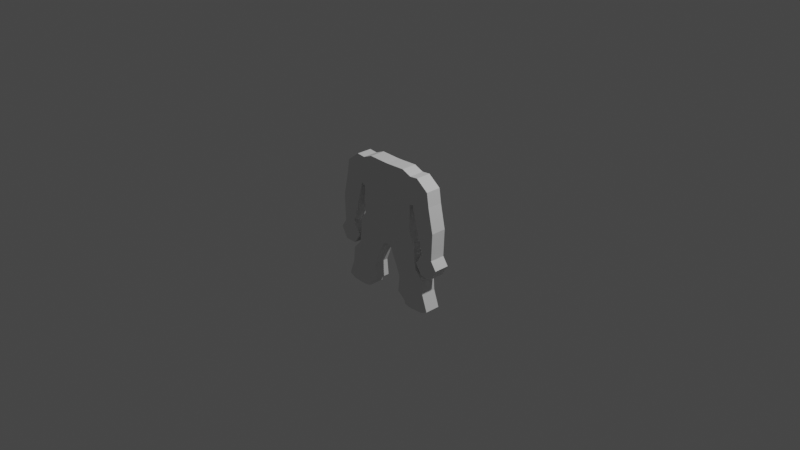 # Source: dwarf-5-1.blend  (saved by Blender 2.91.10; exported with 4.5.12 LTS)
import bpy
from mathutils import Matrix  # noqa: F401  (used for matrix-valued properties, if any)

bpy.ops.wm.read_factory_settings(use_empty=True)
scene = bpy.context.scene
scene.name = 'Scene'

# ---- collections
col_collection = bpy.data.collections.new('Collection'); scene.collection.children.link(col_collection)

# ---- world
world_world = bpy.data.worlds.new('World'); scene.world = world_world
world_world.use_nodes = True; world_world.node_tree.nodes.clear()
_N = world_world.node_tree.nodes; _L = world_world.node_tree.links
n0 = _N.new('ShaderNodeOutputWorld'); n0.name = 'World Output'; n0.location = (300, 300)
n1 = _N.new('ShaderNodeBackground'); n1.name = 'Background'; n1.location = (10, 300)
n1.inputs[0].default_value = (0.05088, 0.05088, 0.05088, 1.0)
_L.new(n1.outputs[0], n0.inputs[0])
n0.is_active_output = True
world_world.color = (0.05088, 0.05088, 0.05088)
world_world.use_sun_shadow = False
world_world.sun_shadow_jitter_overblur = 0.0

# ---- cameras
cam_camera = bpy.data.cameras.new('Camera')
cam_camera.clip_end = 100.0
cam_camera.ortho_scale = 7.314

# ---- lights
light_light = bpy.data.lights.new('Light', 'POINT')
light_light.transmission_factor = 0.0
light_light.energy = 1000.0
light_light.shadow_soft_size = 0.1
light_light.shadow_maximum_resolution = 0.006
light_light.use_absolute_resolution = True

# ---- meshes
me_plane_001 = bpy.data.meshes.new('Plane.001')
me_plane_001.from_pydata([(-0.3248, 0.01281, 9.181e-08), (-0.2273, 0.6685, -3.005e-08), (-0.3327, 0.6255, -3.395e-08), (-0.3288, 0.3191, 2.893e-08), (0.0, -0.2174, 7.094e-08), (0.0, 0.6606, -3.077e-08), (-0.1624, -0.1072, 8.093e-08), (0.001319, 0.3864, 3.503e-08), (-0.1637, 0.3528, 3.198e-08), (-0.4254, 0.6346, -1.909e-08), (-0.369, 0.3383, 1.663e-08), (-0.564, 0.53, -2.857e-08), (-0.5868, 0.3779, 2.022e-08), (-0.4397, 0.05826, -8.755e-09), (-0.6433, 0.1148, -3.627e-09), (-0.5047, -0.1539, -2.798e-08), (-0.632, -0.1822, -3.055e-08), (-0.4199, -0.2812, -3.952e-08), (-0.6942, -0.2727, -3.875e-08), (-0.4965, -0.3949, -4.983e-08), (-0.6233, -0.3909, -4.947e-08), (-0.3268, 0.166, 6.037e-08), (-0.2436, -0.0472, 8.637e-08), (-0.1136, 0.6645, -3.041e-08), (-0.28, 0.647, -3.2e-08), (-0.06745, -0.2576, 6.73e-08), (-0.3307, 0.4723, -2.51e-09), (0.0006596, 0.5235, 2.129e-09), (0.0006596, 0.07959, 5.254e-08), (-0.1955, 0.5106, 9.63e-10), (-0.1631, 0.1228, 5.645e-08), (-0.2462, 0.336, 3.045e-08), (-0.0812, 0.3696, 3.35e-08), (-0.3972, 0.4864, -1.228e-09), (-0.3791, 0.63, -2.652e-08), (-0.3489, 0.3287, 2.278e-08), (-0.5754, 0.4539, -4.177e-09), (-0.4947, 0.5823, -2.383e-08), (-0.4779, 0.3581, 1.842e-08), (-0.5415, 0.08655, -6.191e-09), (-0.615, 0.2464, 8.296e-09), (-0.4043, 0.1983, 3.937e-09), (-0.5684, -0.168, -2.927e-08), (-0.6377, -0.03367, -1.709e-08), (-0.4722, -0.04781, -1.837e-08), (-0.5571, -0.2769, -3.914e-08), (-0.6631, -0.2274, -3.465e-08), (-0.4623, -0.2175, -3.375e-08), (-0.5599, -0.3929, -4.965e-08), (-0.6588, -0.3318, -4.411e-08), (-0.4582, -0.338, -4.468e-08), (-0.5585, -0.3349, -4.439e-08), (-0.5627, -0.2225, -3.42e-08), (-0.5549, -0.04074, -1.773e-08), (-0.5097, 0.2223, 6.116e-09), (-0.4863, 0.4702, -2.703e-09), (-0.364, 0.4794, -1.869e-09), (-0.0812, 0.1012, 5.45e-08), (-0.2449, 0.1444, 5.841e-08), (-0.09742, 0.5171, 1.546e-09), (-0.2631, 0.4915, -7.737e-10), (-0.3925, -0.213, 7.134e-08), (-0.219, -0.3412, 5.972e-08), (-0.3058, -0.2771, 6.553e-08), (-0.1323, -0.4053, 5.391e-08), (-0.5027, -0.4525, 4.963e-08), (-0.2766, -0.6196, 3.448e-08), (-0.3897, -0.5361, 4.205e-08), (-0.1635, -0.7032, 2.69e-08), (-0.5763, -0.7856, 1.943e-08), (-0.3491, -0.831, 1.532e-08), (-0.4421, -0.826, 1.577e-08), (-0.262, -0.8124, 1.7e-08), (-0.3258, 0.08939, 7.609e-08), (-0.203, -0.0772, 8.365e-08), (-0.1704, 0.6665, -3.023e-08), (-0.3063, 0.6362, -3.298e-08), (-0.03864, -0.2326, 6.957e-08), (-0.3297, 0.3957, 1.321e-08), (0.0003298, 0.592, -1.432e-08), (0.0009894, 0.233, 4.378e-08), (-0.2114, 0.5896, -1.454e-08), (-0.1634, 0.2378, 4.422e-08), (-0.2875, 0.3275, 2.969e-08), (-0.1225, 0.3612, 3.274e-08), (-0.3831, 0.4124, 7.7e-09), (-0.4023, 0.6323, -2.28e-08), (-0.3388, 0.3239, 2.585e-08), (-0.5811, 0.4159, 8.021e-09), (-0.5294, 0.5561, -2.62e-08), (-0.4234, 0.3482, 1.753e-08), (-0.4906, 0.0724, -7.473e-09), (-0.6292, 0.1806, 2.334e-09), (-0.3866, 0.2683, 1.028e-08), (-0.5366, -0.161, -2.863e-08), (-0.6348, -0.1079, -2.382e-08), (-0.4559, 0.005224, -1.356e-08), (-0.4885, -0.279, -3.933e-08), (-0.6787, -0.2501, -3.67e-08), (-0.4835, -0.1857, -3.087e-08), (-0.5282, -0.3939, -4.974e-08), (-0.6411, -0.3614, -4.679e-08), (-0.439, -0.3096, -4.21e-08), (-0.3278, 0.2426, 4.465e-08), (-0.2842, -0.0172, 8.909e-08), (-0.05682, 0.6625, -3.059e-08), (-0.2536, 0.6577, -3.103e-08), (-0.1218, -0.1372, 7.821e-08), (-0.3317, 0.5489, -1.823e-08), (0.0009894, 0.4549, 1.858e-08), (0.0003298, -0.07381, 6.13e-08), (-0.1796, 0.4317, 1.647e-08), (-0.1627, 0.007791, 6.869e-08), (-0.205, 0.3444, 3.122e-08), (-0.03994, 0.378, 3.426e-08), (-0.4113, 0.5605, -1.016e-08), (-0.3559, 0.6278, -3.023e-08), (-0.3589, 0.3335, 1.97e-08), (-0.5697, 0.4919, -1.637e-08), (-0.4601, 0.6084, -2.146e-08), (-0.5323, 0.368, 1.932e-08), (-0.5924, 0.1007, -4.909e-09), (-0.6009, 0.3121, 1.426e-08), (-0.422, 0.1283, -2.409e-09), (-0.6002, -0.1751, -2.991e-08), (-0.6405, 0.04058, -1.036e-08), (-0.4885, -0.1008, -2.318e-08), (-0.6257, -0.2748, -3.895e-08), (-0.6476, -0.2048, -3.26e-08), (-0.4411, -0.2493, -3.664e-08), (-0.5916, -0.3919, -4.956e-08), (-0.6765, -0.3022, -4.143e-08), (-0.4773, -0.3664, -4.725e-08), (-0.5592, -0.3639, -4.702e-08), (-0.5578, -0.3059, -4.177e-08), (-0.5083, -0.3365, -4.454e-08), (-0.6086, -0.3334, -4.425e-08), (-0.5599, -0.2497, -3.667e-08), (-0.5655, -0.1953, -3.173e-08), (-0.5125, -0.22, -3.398e-08), (-0.6129, -0.2249, -3.443e-08), (-0.5617, -0.1044, -2.35e-08), (-0.5482, 0.0229, -1.196e-08), (-0.5136, -0.04428, -1.805e-08), (-0.5963, -0.0372, -1.741e-08), (-0.5256, 0.1544, -3.723e-11), (-0.4938, 0.2902, 1.227e-08), (-0.457, 0.2103, 5.027e-09), (-0.5624, 0.2343, 7.206e-09), (-0.5309, 0.4621, -3.44e-09), (-0.4418, 0.4783, -1.966e-09), (-0.4821, 0.4141, 7.861e-09), (-0.4905, 0.5262, -1.327e-08), (-0.3806, 0.4829, -1.549e-09), (-0.3473, 0.4758, -2.19e-09), (-0.3564, 0.404, 1.045e-08), (-0.3715, 0.5547, -1.419e-08), (-0.0812, 0.2354, 4.4e-08), (-0.0812, -0.03301, 6.499e-08), (-0.1221, 0.112, 5.547e-08), (-0.04027, 0.09039, 5.352e-08), (-0.2456, 0.2402, 4.443e-08), (-0.2443, 0.04859, 7.239e-08), (-0.2858, 0.1552, 5.939e-08), (-0.204, 0.1336, 5.743e-08), (-0.1055, 0.5908, -1.443e-08), (-0.08931, 0.4433, 1.752e-08), (-0.1465, 0.5138, 1.254e-09), (-0.04838, 0.5203, 1.837e-09), (-0.2715, 0.5692, -1.639e-08), (-0.2547, 0.4137, 1.484e-08), (-0.2969, 0.4819, -1.642e-09), (-0.2293, 0.501, 9.467e-11), (-0.2624, -0.3091, 6.262e-08), (-0.3491, -0.245, 6.843e-08), (-0.1757, -0.3732, 5.681e-08), (-0.1828, -0.2301, 6.979e-08), (-0.08291, -0.3039, 6.31e-08), (-0.3825, -0.08249, 8.317e-08), (-0.2826, -0.1563, 7.648e-08), (-0.3331, -0.5779, 3.827e-08), (-0.4462, -0.4943, 4.584e-08), (-0.22, -0.6614, 3.069e-08), (-0.2592, -0.472, 4.786e-08), (-0.1821, -0.529, 4.27e-08), (-0.4134, -0.358, 5.82e-08), (-0.3363, -0.415, 5.303e-08), (-0.3897, -0.8285, 1.555e-08), (-0.5062, -0.8215, 1.618e-08), (-0.3085, -0.8256, 1.581e-08), (-0.3355, -0.7241, 2.501e-08), (-0.2583, -0.7777, 2.015e-08), (-0.5136, -0.609, 3.544e-08), (-0.4207, -0.6626, 3.058e-08), (-0.3771, -0.6934, 2.78e-08), (-0.4622, -0.6319, 3.337e-08), (-0.2998, -0.7469, 2.294e-08), (-0.2978, -0.4435, 5.045e-08), (-0.3749, -0.3865, 5.561e-08), (-0.2206, -0.5005, 4.528e-08), (-0.2327, -0.1932, 7.314e-08), (-0.3326, -0.1194, 7.983e-08), (-0.1328, -0.267, 6.645e-08), (-0.2171, 0.4227, 1.566e-08), (-0.2922, 0.4047, 1.402e-08), (-0.3016, 0.5591, -1.731e-08), (-0.04416, 0.4491, 1.805e-08), (-0.1345, 0.4375, 1.7e-08), (-0.1584, 0.5902, -1.449e-08), (-0.2035, 0.02819, 7.054e-08), (-0.285, 0.06899, 7.424e-08), (-0.2867, 0.2414, 4.454e-08), (-0.04043, -0.05341, 6.314e-08), (-0.122, -0.01261, 6.684e-08), (-0.1223, 0.2366, 4.411e-08), (-0.3516, 0.5518, -1.621e-08), (-0.3431, 0.3999, 1.183e-08), (-0.3697, 0.4082, 9.078e-09), (-0.4509, 0.5434, -1.171e-08), (-0.4326, 0.4133, 7.78e-09), (-0.5316, 0.415, 7.941e-09), (-0.5473, 0.3012, 1.326e-08), (-0.4402, 0.2792, 1.128e-08), (-0.4738, 0.1413, -1.223e-09), (-0.5944, 0.03174, -1.116e-08), (-0.5021, 0.01406, -1.276e-08), (-0.5251, -0.1026, -2.334e-08), (-0.6066, -0.2, -3.217e-08), (-0.5245, -0.1905, -3.13e-08), (-0.5005, -0.2495, -3.665e-08), (-0.6171, -0.3041, -4.16e-08), (-0.4984, -0.3078, -4.193e-08), (-0.5182, -0.3652, -4.714e-08), (-0.6001, -0.3626, -4.691e-08), (-0.6193, -0.2499, -3.669e-08), (-0.5983, -0.1062, -2.366e-08), (-0.5774, 0.1675, 1.149e-09), (-0.5301, 0.5091, -1.482e-08), (-0.3914, 0.5576, -1.218e-08), (-0.0401, 0.2342, 4.389e-08), (-0.2045, 0.239, 4.432e-08), (-0.0526, 0.5914, -1.438e-08), (-0.2415, 0.5794, -1.547e-08), (-0.3258, 0.08939, 0.1678), (-0.3248, 0.01281, 0.1678), (-0.203, -0.0772, 0.1678), (-0.1624, -0.1072, 0.1678), (-0.1704, 0.6665, 0.1678), (-0.2273, 0.6685, 0.1678), (-0.3063, 0.6362, 0.1678), (-0.3327, 0.6255, 0.1678), (-0.03864, -0.2326, 0.1678), (0.0, -0.2174, 0.1678), (-0.3297, 0.3957, 0.1678), (-0.3288, 0.3191, 0.1678), (0.0, 0.592, 0.1678), (0.0, 0.6606, 0.1678), (0.0, 0.233, 0.1678), (0.0, 0.3864, 0.1678), (-0.2114, 0.5896, 0.1678), (-0.1634, 0.2378, 0.1678), (-0.1637, 0.3528, 0.1678), (-0.2875, 0.3275, 0.1678), (-0.1225, 0.3612, 0.1678), (-0.3831, 0.4124, 0.1678), (-0.369, 0.3383, 0.1678), (-0.4023, 0.6323, 0.1678), (-0.4254, 0.6346, 0.1678), (-0.3388, 0.3239, 0.1678), (-0.5811, 0.4159, 0.1678), (-0.5868, 0.3779, 0.1678), (-0.5294, 0.5561, 0.1678), (-0.564, 0.53, 0.1678), (-0.4234, 0.3482, 0.1678), (-0.4906, 0.0724, 0.1678), (-0.4397, 0.05826, 0.1678), (-0.6292, 0.1806, 0.1678), (-0.6433, 0.1148, 0.1678), (-0.3866, 0.2683, 0.1678), (-0.5366, -0.161, 0.1678), (-0.5047, -0.1539, 0.1678), (-0.6348, -0.1079, 0.1678), (-0.632, -0.1822, 0.1678), (-0.4559, 0.005224, 0.1678), (-0.4885, -0.279, 0.1678), (-0.4199, -0.2812, 0.1678), (-0.6787, -0.2501, 0.1678), (-0.6942, -0.2727, 0.1678), (-0.4835, -0.1857, 0.1678), (-0.5282, -0.3939, 0.1678), (-0.4965, -0.3949, 0.1678), (-0.6411, -0.3614, 0.1678), (-0.6233, -0.3909, 0.1678), (-0.439, -0.3096, 0.1678), (-0.3278, 0.2426, 0.1678), (-0.3268, 0.166, 0.1678), (-0.2842, -0.0172, 0.1678), (-0.2436, -0.0472, 0.1678), (-0.05682, 0.6625, 0.1678), (-0.1136, 0.6645, 0.1678), (-0.2536, 0.6577, 0.1678), (-0.28, 0.647, 0.1678), (-0.1218, -0.1372, 0.1678), (-0.06745, -0.2576, 0.1678), (-0.3317, 0.5489, 0.1678), (-0.3307, 0.4723, 0.1678), (0.0, 0.4549, 0.1678), (0.0, 0.5235, 0.1678), (0.0, -0.07381, 0.1678), (0.0, 0.07959, 0.1678), (-0.1796, 0.4317, 0.1678), (-0.1955, 0.5106, 0.1678), (-0.1627, 0.007791, 0.1678), (-0.1631, 0.1228, 0.1678), (-0.205, 0.3444, 0.1678), (-0.2462, 0.336, 0.1678), (-0.03994, 0.378, 0.1678), (-0.0812, 0.3696, 0.1678), (-0.4113, 0.5605, 0.1678), (-0.3972, 0.4864, 0.1678), (-0.3559, 0.6278, 0.1678), (-0.3791, 0.63, 0.1678), (-0.3589, 0.3335, 0.1678), (-0.3489, 0.3287, 0.1678), (-0.5697, 0.4919, 0.1678), (-0.5754, 0.4539, 0.1678), (-0.4601, 0.6084, 0.1678), (-0.4947, 0.5823, 0.1678), (-0.5323, 0.368, 0.1678), (-0.4779, 0.3581, 0.1678), (-0.5924, 0.1007, 0.1678), (-0.5415, 0.08655, 0.1678), (-0.6009, 0.3121, 0.1678), (-0.615, 0.2464, 0.1678), (-0.422, 0.1283, 0.1678), (-0.4043, 0.1983, 0.1678), (-0.6002, -0.1751, 0.1678), (-0.5684, -0.168, 0.1678), (-0.6405, 0.04058, 0.1678), (-0.6377, -0.03367, 0.1678), (-0.4885, -0.1008, 0.1678), (-0.4722, -0.04781, 0.1678), (-0.6257, -0.2748, 0.1678), (-0.5571, -0.2769, 0.1678), (-0.6476, -0.2048, 0.1678), (-0.6631, -0.2274, 0.1678), (-0.4411, -0.2493, 0.1678), (-0.4623, -0.2175, 0.1678), (-0.5916, -0.3919, 0.1678), (-0.5599, -0.3929, 0.1678), (-0.6765, -0.3022, 0.1678), (-0.6588, -0.3318, 0.1678), (-0.4773, -0.3664, 0.1678), (-0.4582, -0.338, 0.1678), (-0.5592, -0.3639, 0.1678), (-0.5578, -0.3059, 0.1678), (-0.5585, -0.3349, 0.1678), (-0.5083, -0.3365, 0.1678), (-0.6086, -0.3334, 0.1678), (-0.5599, -0.2497, 0.1678), (-0.5655, -0.1953, 0.1678), (-0.5627, -0.2225, 0.1678), (-0.5125, -0.22, 0.1678), (-0.6129, -0.2249, 0.1678), (-0.5617, -0.1044, 0.1678), (-0.5482, 0.0229, 0.1678), (-0.5549, -0.04074, 0.1678), (-0.5136, -0.04428, 0.1678), (-0.5963, -0.0372, 0.1678), (-0.5256, 0.1544, 0.1678), (-0.4938, 0.2902, 0.1678), (-0.5097, 0.2223, 0.1678), (-0.457, 0.2103, 0.1678), (-0.5624, 0.2343, 0.1678), (-0.5309, 0.4621, 0.1678), (-0.4418, 0.4783, 0.1678), (-0.4863, 0.4702, 0.1678), (-0.4821, 0.4141, 0.1678), (-0.4905, 0.5262, 0.1678), (-0.3806, 0.4829, 0.1678), (-0.3473, 0.4758, 0.1678), (-0.364, 0.4794, 0.1678), (-0.3564, 0.404, 0.1678), (-0.3715, 0.5547, 0.1678), (-0.0812, 0.2354, 0.1678), (-0.0812, -0.03301, 0.1678), (-0.0812, 0.1012, 0.1678), (-0.1221, 0.112, 0.1678), (-0.04027, 0.09039, 0.1678), (-0.2456, 0.2402, 0.1678), (-0.2443, 0.04859, 0.1678), (-0.2449, 0.1444, 0.1678), (-0.2858, 0.1552, 0.1678), (-0.204, 0.1336, 0.1678), (-0.1055, 0.5908, 0.1678), (-0.08931, 0.4433, 0.1678), (-0.09742, 0.5171, 0.1678), (-0.1465, 0.5138, 0.1678), (-0.04838, 0.5203, 0.1678), (-0.2715, 0.5692, 0.1678), (-0.2547, 0.4137, 0.1678), (-0.2631, 0.4915, 0.1678), (-0.2969, 0.4819, 0.1678), (-0.2293, 0.501, 0.1678), (-0.2624, -0.3091, 0.1678), (-0.219, -0.3412, 0.1678), (-0.3491, -0.245, 0.1678), (-0.3058, -0.2771, 0.1678), (-0.1757, -0.3732, 0.1678), (-0.1323, -0.4053, 0.1678), (-0.1828, -0.2301, 0.1678), (-0.08291, -0.3039, 0.1678), (-0.3825, -0.08249, 0.1678), (-0.3925, -0.213, 0.1678), (-0.2826, -0.1563, 0.1678), (-0.3331, -0.5779, 0.1678), (-0.2766, -0.6196, 0.1678), (-0.4462, -0.4943, 0.1678), (-0.3897, -0.5361, 0.1678), (-0.22, -0.6614, 0.1678), (-0.1635, -0.7032, 0.1678), (-0.2592, -0.472, 0.1678), (-0.1821, -0.529, 0.1678), (-0.4134, -0.358, 0.1678), (-0.5027, -0.4525, 0.1678), (-0.3363, -0.415, 0.1678), (-0.3897, -0.8285, 0.1678), (-0.3491, -0.831, 0.1678), (-0.5062, -0.8215, 0.1678), (-0.4421, -0.826, 0.1678), (-0.3085, -0.8256, 0.1678), (-0.262, -0.8124, 0.1678), (-0.3355, -0.7241, 0.1678), (-0.2583, -0.7777, 0.1678), (-0.5136, -0.609, 0.1678), (-0.5763, -0.7856, 0.1678), (-0.4207, -0.6626, 0.1678), (-0.3771, -0.6934, 0.1678), (-0.4622, -0.6319, 0.1678), (-0.2998, -0.7469, 0.1678), (-0.2978, -0.4435, 0.1678), (-0.3749, -0.3865, 0.1678), (-0.2206, -0.5005, 0.1678), (-0.2327, -0.1932, 0.1678), (-0.3326, -0.1194, 0.1678), (-0.1328, -0.267, 0.1678), (-0.2171, 0.4227, 0.1678), (-0.2922, 0.4047, 0.1678), (-0.3016, 0.5591, 0.1678), (-0.04416, 0.4491, 0.1678), (-0.1345, 0.4375, 0.1678), (-0.1584, 0.5902, 0.1678), (-0.2035, 0.02819, 0.1678), (-0.285, 0.06899, 0.1678), (-0.2867, 0.2414, 0.1678), (-0.04043, -0.05341, 0.1678), (-0.122, -0.01261, 0.1678), (-0.1223, 0.2366, 0.1678), (-0.3516, 0.5518, 0.1678), (-0.3431, 0.3999, 0.1678), (-0.3697, 0.4082, 0.1678), (-0.4509, 0.5434, 0.1678), (-0.4326, 0.4133, 0.1678), (-0.5316, 0.415, 0.1678), (-0.5473, 0.3012, 0.1678), (-0.4402, 0.2792, 0.1678), (-0.4738, 0.1413, 0.1678), (-0.5944, 0.03174, 0.1678), (-0.5021, 0.01406, 0.1678), (-0.5251, -0.1026, 0.1678), (-0.6066, -0.2, 0.1678), (-0.5245, -0.1905, 0.1678), (-0.5005, -0.2495, 0.1678), (-0.6171, -0.3041, 0.1678), (-0.4984, -0.3078, 0.1678), (-0.5182, -0.3652, 0.1678), (-0.6001, -0.3626, 0.1678), (-0.6193, -0.2499, 0.1678), (-0.5983, -0.1062, 0.1678), (-0.5774, 0.1675, 0.1678), (-0.5301, 0.5091, 0.1678), (-0.3914, 0.5576, 0.1678), (-0.0401, 0.2342, 0.1678), (-0.2045, 0.239, 0.1678), (-0.0526, 0.5914, 0.1678), (-0.2415, 0.5794, 0.1678), (-0.6009, 0.3121, 0.04196), (-0.6009, 0.3121, 0.08392), (-0.6009, 0.3121, 0.1259), (-0.5868, 0.3779, 0.1259), (-0.5868, 0.3779, 0.08392), (-0.5868, 0.3779, 0.04196), (-0.4559, 0.005224, 0.04196), (-0.4559, 0.005224, 0.08392), (-0.4559, 0.005224, 0.1259), (-0.4722, -0.04781, 0.1259), (-0.4722, -0.04781, 0.08392), (-0.4722, -0.04781, 0.04196), (-0.4254, 0.6346, 0.04196), (-0.4254, 0.6346, 0.08392), (-0.4254, 0.6346, 0.1259), (-0.4023, 0.6323, 0.1259), (-0.4023, 0.6323, 0.08392), (-0.4023, 0.6323, 0.04196), (-0.1635, -0.7032, 0.04196), (-0.1635, -0.7032, 0.08392), (-0.1635, -0.7032, 0.1259), (-0.2583, -0.7777, 0.1259), (-0.2583, -0.7777, 0.08392), (-0.2583, -0.7777, 0.04196), (-0.422, 0.1283, 0.04196), (-0.422, 0.1283, 0.08392), (-0.422, 0.1283, 0.1259), (-0.4397, 0.05826, 0.1259), (-0.4397, 0.05826, 0.08392), (-0.4397, 0.05826, 0.04196), (-0.3288, 0.3191, 0.04196), (-0.3288, 0.3191, 0.08392), (-0.3288, 0.3191, 0.1259), (-0.3388, 0.3239, 0.1259), (-0.3388, 0.3239, 0.08392), (-0.3388, 0.3239, 0.04196), (-0.5763, -0.7856, 0.04196), (-0.5763, -0.7856, 0.08392), (-0.5763, -0.7856, 0.1259), (-0.5136, -0.609, 0.1259), (-0.5136, -0.609, 0.08392), (-0.5136, -0.609, 0.04196), (-0.6787, -0.2501, 0.04196), (-0.6787, -0.2501, 0.08392), (-0.6787, -0.2501, 0.1259), (-0.6631, -0.2274, 0.1259), (-0.6631, -0.2274, 0.08392), (-0.6631, -0.2274, 0.04196), (-0.5811, 0.4159, 0.1259), (-0.5811, 0.4159, 0.08392), (-0.5811, 0.4159, 0.04196), (-0.08291, -0.3039, 0.04196), (-0.08291, -0.3039, 0.08392), (-0.08291, -0.3039, 0.1259), (-0.1323, -0.4053, 0.1259), (-0.1323, -0.4053, 0.08392), (-0.1323, -0.4053, 0.04196), (-0.6405, 0.04058, 0.04196), (-0.6405, 0.04058, 0.08392), (-0.6405, 0.04058, 0.1259), (-0.6433, 0.1148, 0.1259), (-0.6433, 0.1148, 0.08392), (-0.6433, 0.1148, 0.04196), (-0.4835, -0.1857, 0.04196), (-0.4835, -0.1857, 0.08392), (-0.4835, -0.1857, 0.1259), (-0.4623, -0.2175, 0.1259), (-0.4623, -0.2175, 0.08392), (-0.4623, -0.2175, 0.04196), (-0.564, 0.53, 0.04196), (-0.564, 0.53, 0.08392), (-0.564, 0.53, 0.1259), (-0.5294, 0.5561, 0.1259), (-0.5294, 0.5561, 0.08392), (-0.5294, 0.5561, 0.04196), (-0.3258, 0.08939, 0.04196), (-0.3258, 0.08939, 0.08392), (-0.3258, 0.08939, 0.1259), (-0.3268, 0.166, 0.1259), (-0.3268, 0.166, 0.08392), (-0.3268, 0.166, 0.04196), (-0.3825, -0.08249, 0.04196), (-0.3825, -0.08249, 0.08392), (-0.3825, -0.08249, 0.1259), (-0.3248, 0.01281, 0.1259), (-0.3248, 0.01281, 0.08392), (-0.3248, 0.01281, 0.04196), (-0.4885, -0.1008, 0.04196), (-0.4885, -0.1008, 0.08392), (-0.4885, -0.1008, 0.1259), (-0.5047, -0.1539, 0.1259), (-0.5047, -0.1539, 0.08392), (-0.5047, -0.1539, 0.04196), (-0.3791, 0.63, 0.04196), (-0.3791, 0.63, 0.08392), (-0.3791, 0.63, 0.1259), (-0.3559, 0.6278, 0.1259), (-0.3559, 0.6278, 0.08392), (-0.3559, 0.6278, 0.04196), (-0.5282, -0.3939, 0.04196), (-0.5282, -0.3939, 0.08392), (-0.5282, -0.3939, 0.1259), (-0.5599, -0.3929, 0.1259), (-0.5599, -0.3929, 0.08392), (-0.5599, -0.3929, 0.04196), (-0.3489, 0.3287, 0.04196), (-0.3489, 0.3287, 0.08392), (-0.3489, 0.3287, 0.1259), (-0.3589, 0.3335, 0.1259), (-0.3589, 0.3335, 0.08392), (-0.3589, 0.3335, 0.04196), (-0.6411, -0.3614, 0.04196), (-0.6411, -0.3614, 0.08392), (-0.6411, -0.3614, 0.1259), (-0.6588, -0.3318, 0.1259), (-0.6588, -0.3318, 0.08392), (-0.6588, -0.3318, 0.04196), (-0.1704, 0.6665, 0.04196), (-0.1704, 0.6665, 0.08392), (-0.1704, 0.6665, 0.1259), (-0.1136, 0.6645, 0.1259), (-0.1136, 0.6645, 0.08392), (-0.1136, 0.6645, 0.04196), (-0.6476, -0.2048, 0.04196), (-0.6476, -0.2048, 0.08392), (-0.6476, -0.2048, 0.1259), (-0.632, -0.1822, 0.1259), (-0.632, -0.1822, 0.08392), (-0.632, -0.1822, 0.04196), (-0.5754, 0.4539, 0.04196), (-0.5754, 0.4539, 0.08392), (-0.5754, 0.4539, 0.1259), (-0.5697, 0.4919, 0.1259), (-0.5697, 0.4919, 0.08392), (-0.5697, 0.4919, 0.04196), (-0.439, -0.3096, 0.04196), (-0.439, -0.3096, 0.08392), (-0.439, -0.3096, 0.1259), (-0.4582, -0.338, 0.1259), (-0.4582, -0.338, 0.08392), (-0.4582, -0.338, 0.04196), (-0.6292, 0.1806, 0.1259), (-0.6292, 0.1806, 0.08392), (-0.6292, 0.1806, 0.04196), (-0.3063, 0.6362, 0.04196), (-0.3063, 0.6362, 0.08392), (-0.3063, 0.6362, 0.1259), (-0.28, 0.647, 0.1259), (-0.28, 0.647, 0.08392), (-0.28, 0.647, 0.04196), (-0.4411, -0.2493, 0.04196), (-0.4411, -0.2493, 0.08392), (-0.4411, -0.2493, 0.1259), (-0.4199, -0.2812, 0.1259), (-0.4199, -0.2812, 0.08392), (-0.4199, -0.2812, 0.04196), (-0.4947, 0.5823, 0.04196), (-0.4947, 0.5823, 0.08392), (-0.4947, 0.5823, 0.1259), (-0.4601, 0.6084, 0.1259), (-0.4601, 0.6084, 0.08392), (-0.4601, 0.6084, 0.04196), (-0.3278, 0.2426, 0.04196), (-0.3278, 0.2426, 0.08392), (-0.3278, 0.2426, 0.1259), (-0.369, 0.3383, 0.04196), (-0.369, 0.3383, 0.08392), (-0.369, 0.3383, 0.1259), (-0.3866, 0.2683, 0.1259), (-0.3866, 0.2683, 0.08392), (-0.3866, 0.2683, 0.04196), (-0.03864, -0.2326, 0.04196), (-0.03864, -0.2326, 0.08392), (-0.03864, -0.2326, 0.1259), (-0.06745, -0.2576, 0.1259), (-0.06745, -0.2576, 0.08392), (-0.06745, -0.2576, 0.04196), (-0.5916, -0.3919, 0.04196), (-0.5916, -0.3919, 0.08392), (-0.5916, -0.3919, 0.1259), (-0.6233, -0.3909, 0.1259), (-0.6233, -0.3909, 0.08392), (-0.6233, -0.3909, 0.04196), (-0.6765, -0.3022, 0.04196), (-0.6765, -0.3022, 0.08392), (-0.6765, -0.3022, 0.1259), (-0.6942, -0.2727, 0.1259), (-0.6942, -0.2727, 0.08392), (-0.6942, -0.2727, 0.04196), (-0.05682, 0.6625, 0.04196), (-0.05682, 0.6625, 0.08392), (-0.05682, 0.6625, 0.1259), (0.0, 0.6606, 0.1259), (0.0, 0.6606, 0.08392), (0.0, 0.6606, 0.04196), (-0.6348, -0.1079, 0.1259), (-0.6348, -0.1079, 0.08392), (-0.6348, -0.1079, 0.04196), (-0.1821, -0.529, 0.04196), (-0.1821, -0.529, 0.08392), (-0.1821, -0.529, 0.1259), (-0.4773, -0.3664, 0.04196), (-0.4773, -0.3664, 0.08392), (-0.4773, -0.3664, 0.1259), (-0.4965, -0.3949, 0.1259), (-0.4965, -0.3949, 0.08392), (-0.4965, -0.3949, 0.04196), (-0.615, 0.2464, 0.04196), (-0.615, 0.2464, 0.08392), (-0.615, 0.2464, 0.1259), (-0.2536, 0.6577, 0.04196), (-0.2536, 0.6577, 0.08392), (-0.2536, 0.6577, 0.1259), (-0.2273, 0.6685, 0.1259), (-0.2273, 0.6685, 0.08392), (-0.2273, 0.6685, 0.04196), (-0.4134, -0.358, 0.04196), (-0.4134, -0.358, 0.08392), (-0.4134, -0.358, 0.1259), (-0.3925, -0.213, 0.1259), (-0.3925, -0.213, 0.08392), (-0.3925, -0.213, 0.04196), (-0.4043, 0.1983, 0.04196), (-0.4043, 0.1983, 0.08392), (-0.4043, 0.1983, 0.1259), (-0.3897, -0.8285, 0.04196), (-0.3897, -0.8285, 0.08392), (-0.3897, -0.8285, 0.1259), (-0.4421, -0.826, 0.1259), (-0.4421, -0.826, 0.08392), (-0.4421, -0.826, 0.04196), (-0.6377, -0.03367, 0.04196), (-0.6377, -0.03367, 0.08392), (-0.6377, -0.03367, 0.1259), (-0.5062, -0.8215, 0.04196), (-0.5062, -0.8215, 0.08392), (-0.5062, -0.8215, 0.1259), (-0.3085, -0.8256, 0.04196), (-0.3085, -0.8256, 0.08392), (-0.3085, -0.8256, 0.1259), (-0.3491, -0.831, 0.1259), (-0.3491, -0.831, 0.08392), (-0.3491, -0.831, 0.04196), (-0.3327, 0.6255, 0.04196), (-0.3327, 0.6255, 0.08392), (-0.3327, 0.6255, 0.1259), (-0.262, -0.8124, 0.1259), (-0.262, -0.8124, 0.08392), (-0.262, -0.8124, 0.04196), (0.0, -0.2174, 0.04196), (0.0, -0.2174, 0.08392), (0.0, -0.2174, 0.1259), (-0.5027, -0.4525, 0.1259), (-0.5027, -0.4525, 0.08392), (-0.5027, -0.4525, 0.04196)], [], [(242, 106, 1, 81), (241, 105, 5, 79), (240, 113, 8, 82), (239, 114, 7, 80), (238, 115, 9, 86), (237, 118, 11, 89), (236, 121, 14, 92), (235, 124, 16, 95), (234, 127, 18, 98), (233, 130, 20, 101), (232, 100, 48, 133), (231, 135, 51, 134), (230, 136, 49, 131), (229, 97, 45, 137), (228, 139, 52, 138), (227, 140, 46, 128), (226, 94, 42, 141), (225, 143, 53, 142), (224, 144, 43, 125), (223, 91, 39, 145), (222, 147, 54, 146), (221, 148, 40, 122), (220, 88, 36, 149), (219, 151, 55, 150), (218, 152, 37, 119), (217, 85, 33, 153), (216, 155, 56, 154), (215, 156, 34, 116), (214, 84, 32, 157), (213, 159, 57, 158), (212, 160, 28, 110), (211, 83, 31, 161), (210, 163, 58, 162), (209, 164, 30, 112), (208, 75, 23, 165), (207, 167, 59, 166), (206, 168, 27, 109), (205, 76, 24, 169), (204, 171, 60, 170), (203, 172, 29, 111), (202, 175, 62, 176), (201, 174, 61, 178), (200, 173, 63, 179), (199, 182, 66, 183), (198, 181, 65, 185), (197, 180, 67, 186), (196, 189, 70, 190), (195, 188, 69, 192), (194, 187, 71, 193), (190, 70, 187, 194), (66, 190, 194, 180), (180, 194, 193, 67), (193, 71, 188, 195), (67, 193, 195, 181), (181, 195, 192, 65), (191, 72, 189, 196), (68, 191, 196, 182), (182, 196, 190, 66), (183, 66, 180, 197), (62, 183, 197, 173), (173, 197, 186, 63), (186, 67, 181, 198), (63, 186, 198, 174), (174, 198, 185, 61), (184, 68, 182, 199), (64, 184, 199, 175), (175, 199, 183, 62), (176, 62, 173, 200), (6, 176, 200, 74), (74, 200, 179, 22), (179, 63, 174, 201), (22, 179, 201, 104), (104, 201, 178, 0), (177, 64, 175, 202), (25, 177, 202, 107), (107, 202, 176, 6), (170, 60, 172, 203), (31, 170, 203, 113), (113, 203, 111, 8), (78, 26, 171, 204), (3, 78, 204, 83), (83, 204, 170, 31), (108, 2, 76, 205), (26, 108, 205, 171), (171, 205, 169, 60), (166, 59, 168, 206), (32, 166, 206, 114), (114, 206, 109, 7), (111, 29, 167, 207), (8, 111, 207, 84), (84, 207, 166, 32), (81, 1, 75, 208), (29, 81, 208, 167), (167, 208, 165, 59), (162, 58, 164, 209), (22, 162, 209, 74), (74, 209, 112, 6), (73, 21, 163, 210), (0, 73, 210, 104), (104, 210, 162, 22), (103, 3, 83, 211), (21, 103, 211, 163), (163, 211, 161, 58), (158, 57, 160, 212), (25, 158, 212, 77), (77, 212, 110, 4), (112, 30, 159, 213), (6, 112, 213, 107), (107, 213, 158, 25), (82, 8, 84, 214), (30, 82, 214, 159), (159, 214, 157, 57), (154, 56, 156, 215), (26, 154, 215, 108), (108, 215, 116, 2), (87, 35, 155, 216), (3, 87, 216, 78), (78, 216, 154, 26), (117, 10, 85, 217), (35, 117, 217, 155), (155, 217, 153, 56), (150, 55, 152, 218), (33, 150, 218, 115), (115, 218, 119, 9), (90, 38, 151, 219), (10, 90, 219, 85), (85, 219, 150, 33), (120, 12, 88, 220), (38, 120, 220, 151), (151, 220, 149, 55), (146, 54, 148, 221), (38, 146, 221, 120), (120, 221, 122, 12), (93, 41, 147, 222), (10, 93, 222, 90), (90, 222, 146, 38), (123, 13, 91, 223), (41, 123, 223, 147), (147, 223, 145, 54), (142, 53, 144, 224), (39, 142, 224, 121), (121, 224, 125, 14), (96, 44, 143, 225), (13, 96, 225, 91), (91, 225, 142, 39), (126, 15, 94, 226), (44, 126, 226, 143), (143, 226, 141, 53), (138, 52, 140, 227), (42, 138, 227, 124), (124, 227, 128, 16), (99, 47, 139, 228), (15, 99, 228, 94), (94, 228, 138, 42), (129, 17, 97, 229), (47, 129, 229, 139), (139, 229, 137, 52), (134, 51, 136, 230), (45, 134, 230, 127), (127, 230, 131, 18), (102, 50, 135, 231), (17, 102, 231, 97), (97, 231, 134, 45), (132, 19, 100, 232), (50, 132, 232, 135), (135, 232, 133, 51), (133, 48, 130, 233), (51, 133, 233, 136), (136, 233, 101, 49), (137, 45, 127, 234), (52, 137, 234, 140), (140, 234, 98, 46), (141, 42, 124, 235), (53, 141, 235, 144), (144, 235, 95, 43), (145, 39, 121, 236), (54, 145, 236, 148), (148, 236, 92, 40), (149, 36, 118, 237), (55, 149, 237, 152), (152, 237, 89, 37), (153, 33, 115, 238), (56, 153, 238, 156), (156, 238, 86, 34), (157, 32, 114, 239), (57, 157, 239, 160), (160, 239, 80, 28), (161, 31, 113, 240), (58, 161, 240, 164), (164, 240, 82, 30), (165, 23, 105, 241), (59, 165, 241, 168), (168, 241, 79, 27), (169, 24, 106, 242), (60, 169, 242, 172), (172, 242, 81, 29), (485, 259, 248, 300), (484, 255, 256, 298), (483, 260, 261, 314), (482, 257, 258, 316), (481, 266, 267, 318), (480, 271, 272, 324), (479, 276, 277, 330), (478, 281, 282, 336), (477, 286, 287, 342), (476, 291, 292, 348), (475, 354, 349, 289), (474, 355, 356, 357), (473, 350, 351, 358), (472, 359, 343, 284), (471, 360, 361, 362), (470, 344, 345, 363), (469, 364, 337, 279), (468, 365, 366, 367), (467, 338, 339, 368), (466, 369, 331, 274), (465, 370, 371, 372), (464, 332, 333, 373), (463, 374, 325, 269), (462, 375, 376, 377), (461, 326, 327, 378), (460, 379, 319, 264), (459, 380, 381, 382), (458, 320, 321, 383), (457, 384, 317, 263), (456, 385, 386, 387), (455, 308, 309, 388), (454, 389, 315, 262), (453, 390, 391, 392), (452, 312, 313, 393), (451, 394, 299, 247), (450, 395, 396, 397), (449, 306, 307, 398), (448, 399, 301, 249), (447, 400, 401, 402), (446, 310, 311, 403), (445, 410, 405, 408), (444, 412, 413, 406), (443, 414, 407, 404), (442, 421, 416, 419), (441, 423, 424, 417), (440, 425, 418, 415), (439, 432, 427, 430), (438, 434, 435, 428), (437, 436, 429, 426), (432, 437, 426, 427), (416, 415, 437, 432), (415, 418, 436, 437), (436, 438, 428, 429), (418, 417, 438, 436), (417, 424, 434, 438), (433, 439, 430, 431), (420, 419, 439, 433), (419, 416, 432, 439), (421, 440, 415, 416), (405, 404, 440, 421), (404, 407, 425, 440), (425, 441, 417, 418), (407, 406, 441, 425), (406, 413, 423, 441), (422, 442, 419, 420), (409, 408, 442, 422), (408, 405, 421, 442), (410, 443, 404, 405), (246, 245, 443, 410), (245, 297, 414, 443), (414, 444, 406, 407), (297, 296, 444, 414), (296, 244, 412, 444), (411, 445, 408, 409), (303, 302, 445, 411), (302, 246, 410, 445), (400, 446, 403, 401), (315, 314, 446, 400), (314, 261, 310, 446), (253, 447, 402, 305), (254, 262, 447, 253), (262, 315, 400, 447), (304, 448, 249, 250), (305, 402, 448, 304), (402, 401, 399, 448), (395, 449, 398, 396), (317, 316, 449, 395), (316, 258, 306, 449), (310, 450, 397, 311), (261, 263, 450, 310), (263, 317, 395, 450), (259, 451, 247, 248), (311, 397, 451, 259), (397, 396, 394, 451), (390, 452, 393, 391), (297, 245, 452, 390), (245, 246, 312, 452), (243, 453, 392, 295), (244, 296, 453, 243), (296, 297, 390, 453), (294, 454, 262, 254), (295, 392, 454, 294), (392, 391, 389, 454), (385, 455, 388, 386), (303, 251, 455, 385), (251, 252, 308, 455), (312, 456, 387, 313), (246, 302, 456, 312), (302, 303, 385, 456), (260, 457, 263, 261), (313, 387, 457, 260), (387, 386, 384, 457), (380, 458, 383, 381), (305, 304, 458, 380), (304, 250, 320, 458), (268, 459, 382, 323), (254, 253, 459, 268), (253, 305, 380, 459), (322, 460, 264, 265), (323, 382, 460, 322), (382, 381, 379, 460), (375, 461, 378, 376), (319, 318, 461, 375), (318, 267, 326, 461), (273, 462, 377, 329), (265, 264, 462, 273), (264, 319, 375, 462), (328, 463, 269, 270), (329, 377, 463, 328), (377, 376, 374, 463), (370, 464, 373, 371), (329, 328, 464, 370), (328, 270, 332, 464), (278, 465, 372, 335), (265, 273, 465, 278), (273, 329, 370, 465), (334, 466, 274, 275), (335, 372, 466, 334), (372, 371, 369, 466), (365, 467, 368, 366), (331, 330, 467, 365), (330, 277, 338, 467), (283, 468, 367, 341), (275, 274, 468, 283), (274, 331, 365, 468), (340, 469, 279, 280), (341, 367, 469, 340), (367, 366, 364, 469), (360, 470, 363, 361), (337, 336, 470, 360), (336, 282, 344, 470), (288, 471, 362, 347), (280, 279, 471, 288), (279, 337, 360, 471), (346, 472, 284, 285), (347, 362, 472, 346), (362, 361, 359, 472), (355, 473, 358, 356), (343, 342, 473, 355), (342, 287, 350, 473), (293, 474, 357, 353), (285, 284, 474, 293), (284, 343, 355, 474), (352, 475, 289, 290), (353, 357, 475, 352), (357, 356, 354, 475), (354, 476, 348, 349), (356, 358, 476, 354), (358, 351, 291, 476), (359, 477, 342, 343), (361, 363, 477, 359), (363, 345, 286, 477), (364, 478, 336, 337), (366, 368, 478, 364), (368, 339, 281, 478), (369, 479, 330, 331), (371, 373, 479, 369), (373, 333, 276, 479), (374, 480, 324, 325), (376, 378, 480, 374), (378, 327, 271, 480), (379, 481, 318, 319), (381, 383, 481, 379), (383, 321, 266, 481), (384, 482, 316, 317), (386, 388, 482, 384), (388, 309, 257, 482), (389, 483, 314, 315), (391, 393, 483, 389), (393, 313, 260, 483), (394, 484, 298, 299), (396, 398, 484, 394), (398, 307, 255, 484), (399, 485, 300, 301), (401, 403, 485, 399), (403, 311, 259, 485), (489, 488, 332, 270), (495, 494, 283, 341), (501, 500, 267, 266), (507, 506, 420, 433), (513, 512, 334, 275), (519, 518, 254, 268), (525, 524, 435, 434), (531, 530, 286, 345), (534, 489, 270, 269), (540, 539, 411, 409), (546, 545, 338, 277), (552, 551, 288, 347), (558, 557, 272, 271), (564, 563, 243, 295), (570, 569, 412, 244), (576, 575, 340, 280), (582, 581, 321, 320), (588, 587, 289, 349), (594, 593, 323, 322), (600, 599, 291, 351), (606, 605, 247, 299), (612, 611, 344, 282), (618, 617, 325, 324), (624, 623, 293, 353), (627, 546, 277, 276), (633, 632, 249, 301), (639, 638, 346, 285), (645, 644, 327, 326), (518, 650, 294, 254), (654, 653, 265, 278), (660, 659, 251, 303), (666, 665, 348, 292), (672, 671, 350, 287), (678, 677, 298, 256), (681, 612, 282, 281), (506, 686, 422, 420), (690, 689, 352, 290), (488, 695, 333, 332), (699, 698, 300, 248), (494, 513, 275, 283), (705, 704, 423, 413), (512, 710, 335, 334), (530, 672, 287, 286), (714, 713, 426, 429), (539, 660, 303, 411), (545, 719, 339, 338), (551, 576, 280, 288), (563, 570, 244, 243), (524, 722, 428, 435), (569, 705, 413, 412), (575, 495, 341, 340), (587, 690, 290, 289), (726, 725, 430, 427), (599, 666, 292, 291), (605, 699, 248, 247), (611, 531, 345, 344), (623, 639, 285, 293), (581, 501, 266, 321), (632, 731, 250, 249), (732, 507, 433, 431), (638, 552, 347, 346), (650, 564, 295, 294), (593, 519, 268, 323), (659, 737, 252, 251), (738, 525, 434, 424), (665, 588, 349, 348), (617, 534, 269, 325), (671, 600, 351, 350), (677, 606, 299, 298), (644, 558, 271, 327), (686, 540, 409, 422), (689, 624, 353, 352), (731, 582, 320, 250), (698, 633, 301, 300), (704, 738, 424, 423), (653, 594, 322, 265), (557, 618, 324, 272), (695, 627, 276, 333), (713, 726, 427, 426), (500, 645, 326, 267), (710, 654, 278, 335), (722, 714, 429, 428), (725, 732, 431, 430), (719, 681, 281, 339), (43, 95, 683, 717), (717, 683, 682, 718), (718, 682, 681, 719), (189, 72, 734, 723), (723, 734, 733, 724), (724, 733, 732, 725), (188, 71, 716, 720), (720, 716, 715, 721), (721, 715, 714, 722), (41, 93, 656, 708), (708, 656, 655, 709), (709, 655, 654, 710), (9, 119, 647, 498), (498, 647, 646, 499), (499, 646, 645, 500), (187, 70, 728, 711), (711, 728, 727, 712), (712, 727, 726, 713), (40, 92, 629, 693), (693, 629, 628, 694), (694, 628, 627, 695), (11, 118, 620, 555), (555, 620, 619, 556), (556, 619, 618, 557), (10, 117, 596, 651), (651, 596, 595, 652), (652, 595, 594, 653), (185, 65, 740, 702), (702, 740, 739, 703), (703, 739, 738, 704), (106, 24, 635, 696), (696, 635, 634, 697), (697, 634, 633, 698), (2, 116, 584, 729), (729, 584, 583, 730), (730, 583, 582, 731), (132, 50, 626, 687), (687, 626, 625, 688), (688, 625, 624, 689), (184, 64, 542, 684), (684, 542, 541, 685), (685, 541, 540, 686), (37, 89, 560, 642), (642, 560, 559, 643), (643, 559, 558, 644), (105, 23, 608, 675), (675, 608, 607, 676), (676, 607, 606, 677), (131, 49, 602, 669), (669, 602, 601, 670), (670, 601, 600, 671), (36, 88, 536, 615), (615, 536, 535, 616), (616, 535, 534, 617), (130, 48, 590, 663), (663, 590, 589, 664), (664, 589, 588, 665), (65, 192, 527, 740), (740, 527, 526, 739), (739, 526, 525, 738), (77, 4, 735, 657), (657, 735, 736, 658), (658, 736, 737, 659), (35, 87, 521, 591), (591, 521, 520, 592), (592, 520, 519, 593), (103, 21, 566, 648), (648, 566, 565, 649), (649, 565, 564, 650), (129, 47, 554, 636), (636, 554, 553, 637), (637, 553, 552, 638), (72, 191, 509, 734), (734, 509, 508, 733), (733, 508, 507, 732), (76, 2, 729, 630), (630, 729, 730, 631), (631, 730, 731, 632), (34, 86, 503, 579), (579, 503, 502, 580), (580, 502, 501, 581), (102, 17, 641, 621), (621, 641, 640, 622), (622, 640, 639, 623), (128, 46, 533, 609), (609, 533, 532, 610), (610, 532, 531, 611), (75, 1, 701, 603), (603, 701, 700, 604), (604, 700, 699, 605), (101, 20, 668, 597), (597, 668, 667, 598), (598, 667, 666, 599), (70, 189, 723, 728), (728, 723, 724, 727), (727, 724, 725, 726), (100, 19, 692, 585), (585, 692, 691, 586), (586, 691, 690, 587), (126, 44, 497, 573), (573, 497, 496, 574), (574, 496, 495, 575), (178, 61, 707, 567), (567, 707, 706, 568), (568, 706, 705, 569), (69, 188, 720, 522), (522, 720, 721, 523), (523, 721, 722, 524), (73, 0, 572, 561), (561, 572, 571, 562), (562, 571, 570, 563), (99, 15, 578, 549), (549, 578, 577, 550), (550, 577, 576, 551), (125, 43, 717, 543), (543, 717, 718, 544), (544, 718, 719, 545), (177, 25, 662, 537), (537, 662, 661, 538), (538, 661, 660, 539), (71, 187, 711, 716), (716, 711, 712, 715), (715, 712, 713, 714), (98, 18, 674, 528), (528, 674, 673, 529), (529, 673, 672, 530), (123, 41, 708, 510), (510, 708, 709, 511), (511, 709, 710, 512), (61, 185, 702, 707), (707, 702, 703, 706), (706, 703, 704, 705), (96, 13, 515, 492), (492, 515, 514, 493), (493, 514, 513, 494), (1, 106, 696, 701), (701, 696, 697, 700), (700, 697, 698, 699), (122, 40, 693, 486), (486, 693, 694, 487), (487, 694, 695, 488), (19, 132, 687, 692), (692, 687, 688, 691), (691, 688, 689, 690), (68, 184, 684, 504), (504, 684, 685, 505), (505, 685, 686, 506), (95, 16, 614, 683), (683, 614, 613, 682), (682, 613, 612, 681), (5, 105, 675, 680), (680, 675, 676, 679), (679, 676, 677, 678), (18, 131, 669, 674), (674, 669, 670, 673), (673, 670, 671, 672), (20, 130, 663, 668), (668, 663, 664, 667), (667, 664, 665, 666), (25, 77, 657, 662), (662, 657, 658, 661), (661, 658, 659, 660), (93, 10, 651, 656), (656, 651, 652, 655), (655, 652, 653, 654), (3, 103, 648, 516), (516, 648, 649, 517), (517, 649, 650, 518), (119, 37, 642, 647), (647, 642, 643, 646), (646, 643, 644, 645), (17, 129, 636, 641), (641, 636, 637, 640), (640, 637, 638, 639), (24, 76, 630, 635), (635, 630, 631, 634), (634, 631, 632, 633), (92, 14, 548, 629), (629, 548, 547, 628), (628, 547, 546, 627), (50, 102, 621, 626), (626, 621, 622, 625), (625, 622, 623, 624), (118, 36, 615, 620), (620, 615, 616, 619), (619, 616, 617, 618), (16, 128, 609, 614), (614, 609, 610, 613), (613, 610, 611, 612), (23, 75, 603, 608), (608, 603, 604, 607), (607, 604, 605, 606), (49, 101, 597, 602), (602, 597, 598, 601), (601, 598, 599, 600), (117, 35, 591, 596), (596, 591, 592, 595), (595, 592, 593, 594), (48, 100, 585, 590), (590, 585, 586, 589), (589, 586, 587, 588), (116, 34, 579, 584), (584, 579, 580, 583), (583, 580, 581, 582), (15, 126, 573, 578), (578, 573, 574, 577), (577, 574, 575, 576), (0, 178, 567, 572), (572, 567, 568, 571), (571, 568, 569, 570), (21, 73, 561, 566), (566, 561, 562, 565), (565, 562, 563, 564), (89, 11, 555, 560), (560, 555, 556, 559), (559, 556, 557, 558), (47, 99, 549, 554), (554, 549, 550, 553), (553, 550, 551, 552), (14, 125, 543, 548), (548, 543, 544, 547), (547, 544, 545, 546), (64, 177, 537, 542), (542, 537, 538, 541), (541, 538, 539, 540), (88, 12, 491, 536), (536, 491, 490, 535), (535, 490, 489, 534), (46, 98, 528, 533), (533, 528, 529, 532), (532, 529, 530, 531), (192, 69, 522, 527), (527, 522, 523, 526), (526, 523, 524, 525), (87, 3, 516, 521), (521, 516, 517, 520), (520, 517, 518, 519), (13, 123, 510, 515), (515, 510, 511, 514), (514, 511, 512, 513), (191, 68, 504, 509), (509, 504, 505, 508), (508, 505, 506, 507), (86, 9, 498, 503), (503, 498, 499, 502), (502, 499, 500, 501), (44, 96, 492, 497), (497, 492, 493, 496), (496, 493, 494, 495), (12, 122, 486, 491), (491, 486, 487, 490), (490, 487, 488, 489)])
_uv = me_plane_001.uv_layers.new(name='UVMap')
_uv.uv.foreach_set('vector', [0.188, 0.875, 0.188, 1.0, 0.2507, 1.0, 0.2507, 0.875, 0.4387, 0.875, 0.4387, 1.0, 0.5013, 1.0, 0.5013, 0.875, 0.188, 0.375, 0.188, 0.5, 0.2507, 0.5, 0.2507, 0.375, 0.4387, 0.375, 0.4387, 0.5, 0.5013, 0.5, 0.5013, 0.375, 0.0, 0.875, 0.0, 0.875, 0.0, 1.0, 0.0, 1.0, 0.0, 0.875, 0.0, 0.875, 0.0, 1.0, 0.0, 1.0, 0.0, 0.5, 0.0, 0.5, 0.0, 0.5, 0.0, 0.5, 0.0, 0.5, 0.0, 0.5, 0.0, 0.5, 0.0, 0.5, 0.0, 0.5, 0.0, 0.5, 0.0, 0.5, 0.0, 0.5, 0.0, 0.5, 0.0, 0.5, 0.0, 0.5, 0.0, 0.5, 0.0, 0.5, 0.0, 0.5, 0.0, 0.5, 0.0, 0.5, 0.0, 0.5, 0.0, 0.5, 0.0, 0.5, 0.0, 0.5, 0.0, 0.5, 0.0, 0.5, 0.0, 0.5, 0.0, 0.5, 0.0, 0.5, 0.0, 0.5, 0.0, 0.5, 0.0, 0.5, 0.0, 0.5, 0.0, 0.5, 0.0, 0.5, 0.0, 0.5, 0.0, 0.5, 0.0, 0.5, 0.0, 0.5, 0.0, 0.5, 0.0, 0.5, 0.0, 0.5, 0.0, 0.5, 0.0, 0.5, 0.0, 0.5, 0.0, 0.5, 0.0, 0.5, 0.0, 0.5, 0.0, 0.5, 0.0, 0.5, 0.0, 0.5, 0.0, 0.5, 0.0, 0.5, 0.0, 0.5, 0.0, 0.5, 0.0, 0.5, 0.0, 0.5, 0.0, 0.5, 0.0, 0.5, 0.0, 0.5, 0.0, 0.5, 0.0, 0.5, 0.0, 0.5, 0.0, 0.5, 0.0, 0.625, 0.0, 0.625, 0.0, 0.75, 0.0, 0.75, 0.0, 0.625, 0.0, 0.625, 0.0, 0.75, 0.0, 0.75, 0.0, 0.875, 0.0, 0.875, 0.0, 1.0, 0.0, 1.0, 0.0, 0.625, 0.0, 0.625, 0.0, 0.75, 0.0, 0.75, 0.0, 0.625, 0.0, 0.625, 0.0, 0.75, 0.0, 0.75, 0.0, 0.875, 0.0, 0.875, 0.0, 1.0, 0.0, 1.0, 0.3133, 0.375, 0.3133, 0.5, 0.376, 0.5, 0.376, 0.375, 0.3133, 0.125, 0.3133, 0.25, 0.376, 0.25, 0.376, 0.125, 0.4387, 0.125, 0.4387, 0.25, 0.5013, 0.25, 0.5013, 0.125, 0.06266, 0.375, 0.06266, 0.5, 0.1253, 0.5, 0.1253, 0.375, 0.06266, 0.125, 0.06266, 0.25, 0.1253, 0.25, 0.1253, 0.125, 0.188, 0.125, 0.188, 0.25, 0.2507, 0.25, 0.2507, 0.125, 0.3133, 0.875, 0.3133, 1.0, 0.376, 1.0, 0.376, 0.875, 0.3133, 0.625, 0.3133, 0.75, 0.376, 0.75, 0.376, 0.625, 0.4387, 0.625, 0.4387, 0.75, 0.5013, 0.75, 0.5013, 0.625, 0.06266, 0.875, 0.06266, 1.0, 0.1253, 1.0, 0.1253, 0.875, 0.06266, 0.625, 0.06266, 0.75, 0.1253, 0.75, 0.1253, 0.625, 0.188, 0.625, 0.188, 0.75, 0.2507, 0.75, 0.2507, 0.625, 0.3133, 0.0, 0.3133, 0.0, 0.2507, 0.0, 0.2507, 0.0, 0.06266, 0.0, 0.06266, 0.0, 0.0, 0.0, 0.0, 0.0, 0.188, 0.0, 0.188, 0.0, 0.1253, 0.0, 0.1253, 0.0, 0.3133, 0.0, 0.3133, 0.0, 0.2507, 0.0, 0.2507, 0.0, 0.06266, 0.0, 0.06266, 0.0, 0.0, 0.0, 0.0, 0.0, 0.188, 0.0, 0.188, 0.0, 0.1253, 0.0, 0.1253, 0.0, 0.3133, 0.0, 0.3133, 0.0, 0.2507, 0.0, 0.2507, 0.0, 0.06266, 0.0, 0.06266, 0.0, 0.0, 0.0, 0.0, 0.0, 0.188, 0.0, 0.188, 0.0, 0.1253, 0.0, 0.1253, 0.0, 0.2507, 0.0, 0.2507, 0.0, 0.188, 0.0, 0.188, 0.0, 0.2507, 0.0, 0.2507, 0.0, 0.188, 0.0, 0.188, 0.0, 0.188, 0.0, 0.188, 0.0, 0.1253, 0.0, 0.1253, 0.0, 0.1253, 0.0, 0.1253, 0.0, 0.06266, 0.0, 0.06266, 0.0, 0.1253, 0.0, 0.1253, 0.0, 0.06266, 0.0, 0.06266, 0.0, 0.06266, 0.0, 0.06266, 0.0, 0.0, 0.0, 0.0, 0.0, 0.376, 0.0, 0.376, 0.0, 0.3133, 0.0, 0.3133, 0.0, 0.376, 0.0, 0.376, 0.0, 0.3133, 0.0, 0.3133, 0.0, 0.3133, 0.0, 0.3133, 0.0, 0.2507, 0.0, 0.2507, 0.0, 0.2507, 0.0, 0.2507, 0.0, 0.188, 0.0, 0.188, 0.0, 0.2507, 0.0, 0.2507, 0.0, 0.188, 0.0, 0.188, 0.0, 0.188, 0.0, 0.188, 0.0, 0.1253, 0.0, 0.1253, 0.0, 0.1253, 0.0, 0.1253, 0.0, 0.06266, 0.0, 0.06266, 0.0, 0.1253, 0.0, 0.1253, 0.0, 0.06266, 0.0, 0.06266, 0.0, 0.06266, 0.0, 0.06266, 0.0, 0.0, 0.0, 0.0, 0.0, 0.376, 0.0, 0.376, 0.0, 0.3133, 0.0, 0.3133, 0.0, 0.376, 0.0, 0.376, 0.0, 0.3133, 0.0, 0.3133, 0.0, 0.3133, 0.0, 0.3133, 0.0, 0.2507, 0.0, 0.2507, 0.0, 0.2507, 0.0, 0.2507, 0.0, 0.188, 0.0, 0.188, 0.0, 0.2507, 0.0, 0.2507, 0.0, 0.188, 0.0, 0.188, 0.0, 0.188, 0.0, 0.188, 0.0, 0.1253, 0.0, 0.1253, 0.0, 0.1253, 0.0, 0.1253, 0.0, 0.06266, 0.0, 0.06266, 0.0, 0.1253, 0.0, 0.1253, 0.0, 0.06266, 0.0, 0.06266, 0.0, 0.06266, 0.0, 0.06266, 0.0, 0.0, 0.0, 0.0, 0.0, 0.376, 0.0, 0.376, 0.0, 0.3133, 0.0, 0.3133, 0.0, 0.376, 0.0, 0.376, 0.0, 0.3133, 0.0, 0.3133, 0.0, 0.3133, 0.0, 0.3133, 0.0, 0.2507, 0.0, 0.2507, 0.0, 0.1253, 0.625, 0.1253, 0.75, 0.188, 0.75, 0.188, 0.625, 0.1253, 0.5, 0.1253, 0.625, 0.188, 0.625, 0.188, 0.5, 0.188, 0.5, 0.188, 0.625, 0.2507, 0.625, 0.2507, 0.5, 0.0, 0.625, 0.0, 0.75, 0.06266, 0.75, 0.06266, 0.625, 0.0, 0.5, 0.0, 0.625, 0.06266, 0.625, 0.06266, 0.5, 0.06266, 0.5, 0.06266, 0.625, 0.1253, 0.625, 0.1253, 0.5, 0.0, 0.875, 0.0, 1.0, 0.06266, 1.0, 0.06266, 0.875, 0.0, 0.75, 0.0, 0.875, 0.06266, 0.875, 0.06266, 0.75, 0.06266, 0.75, 0.06266, 0.875, 0.1253, 0.875, 0.1253, 0.75, 0.376, 0.625, 0.376, 0.75, 0.4387, 0.75, 0.4387, 0.625, 0.376, 0.5, 0.376, 0.625, 0.4387, 0.625, 0.4387, 0.5, 0.4387, 0.5, 0.4387, 0.625, 0.5013, 0.625, 0.5013, 0.5, 0.2507, 0.625, 0.2507, 0.75, 0.3133, 0.75, 0.3133, 0.625, 0.2507, 0.5, 0.2507, 0.625, 0.3133, 0.625, 0.3133, 0.5, 0.3133, 0.5, 0.3133, 0.625, 0.376, 0.625, 0.376, 0.5, 0.2507, 0.875, 0.2507, 1.0, 0.3133, 1.0, 0.3133, 0.875, 0.2507, 0.75, 0.2507, 0.875, 0.3133, 0.875, 0.3133, 0.75, 0.3133, 0.75, 0.3133, 0.875, 0.376, 0.875, 0.376, 0.75, 0.1253, 0.125, 0.1253, 0.25, 0.188, 0.25, 0.188, 0.125, 0.1253, 0.0, 0.1253, 0.125, 0.188, 0.125, 0.188, 0.0, 0.188, 0.0, 0.188, 0.125, 0.2507, 0.125, 0.2507, 0.0, 0.0, 0.125, 0.0, 0.25, 0.06266, 0.25, 0.06266, 0.125, 0.0, 0.0, 0.0, 0.125, 0.06266, 0.125, 0.06266, 0.0, 0.06266, 0.0, 0.06266, 0.125, 0.1253, 0.125, 0.1253, 0.0, 0.0, 0.375, 0.0, 0.5, 0.06266, 0.5, 0.06266, 0.375, 0.0, 0.25, 0.0, 0.375, 0.06266, 0.375, 0.06266, 0.25, 0.06266, 0.25, 0.06266, 0.375, 0.1253, 0.375, 0.1253, 0.25, 0.376, 0.125, 0.376, 0.25, 0.4387, 0.25, 0.4387, 0.125, 0.376, 0.0, 0.376, 0.125, 0.4387, 0.125, 0.4387, 0.0, 0.4387, 0.0, 0.4387, 0.125, 0.5013, 0.125, 0.5013, 0.0, 0.2507, 0.125, 0.2507, 0.25, 0.3133, 0.25, 0.3133, 0.125, 0.2507, 0.0, 0.2507, 0.125, 0.3133, 0.125, 0.3133, 0.0, 0.3133, 0.0, 0.3133, 0.125, 0.376, 0.125, 0.376, 0.0, 0.2507, 0.375, 0.2507, 0.5, 0.3133, 0.5, 0.3133, 0.375, 0.2507, 0.25, 0.2507, 0.375, 0.3133, 0.375, 0.3133, 0.25, 0.3133, 0.25, 0.3133, 0.375, 0.376, 0.375, 0.376, 0.25, 0.0, 0.75, 0.0, 0.75, 0.0, 0.875, 0.0, 0.875, 0.0, 0.75, 0.0, 0.75, 0.0, 0.875, 0.0, 0.875, 0.0, 0.875, 0.0, 0.875, 0.0, 1.0, 0.0, 1.0, 0.0, 0.5, 0.0, 0.5, 0.0, 0.625, 0.0, 0.625, 0.0, 0.5, 0.0, 0.5, 0.0, 0.625, 0.0, 0.625, 0.0, 0.625, 0.0, 0.625, 0.0, 0.75, 0.0, 0.75, 0.0, 0.5, 0.0, 0.5, 0.0, 0.625, 0.0, 0.625, 0.0, 0.5, 0.0, 0.5, 0.0, 0.625, 0.0, 0.625, 0.0, 0.625, 0.0, 0.625, 0.0, 0.75, 0.0, 0.75, 0.0, 0.75, 0.0, 0.75, 0.0, 0.875, 0.0, 0.875, 0.0, 0.75, 0.0, 0.75, 0.0, 0.875, 0.0, 0.875, 0.0, 0.875, 0.0, 0.875, 0.0, 1.0, 0.0, 1.0, 0.0, 0.5, 0.0, 0.5, 0.0, 0.625, 0.0, 0.625, 0.0, 0.5, 0.0, 0.5, 0.0, 0.625, 0.0, 0.625, 0.0, 0.625, 0.0, 0.625, 0.0, 0.75, 0.0, 0.75, 0.0, 0.5, 0.0, 0.5, 0.0, 0.625, 0.0, 0.625, 0.0, 0.5, 0.0, 0.5, 0.0, 0.625, 0.0, 0.625, 0.0, 0.625, 0.0, 0.625, 0.0, 0.75, 0.0, 0.75, 0.0, 0.5, 0.0, 0.5, 0.0, 0.5, 0.0, 0.5, 0.0, 0.5, 0.0, 0.5, 0.0, 0.5, 0.0, 0.5, 0.0, 0.5, 0.0, 0.5, 0.0, 0.5, 0.0, 0.5, 0.0, 0.5, 0.0, 0.5, 0.0, 0.5, 0.0, 0.5, 0.0, 0.5, 0.0, 0.5, 0.0, 0.5, 0.0, 0.5, 0.0, 0.5, 0.0, 0.5, 0.0, 0.5, 0.0, 0.5, 0.0, 0.5, 0.0, 0.5, 0.0, 0.5, 0.0, 0.5, 0.0, 0.5, 0.0, 0.5, 0.0, 0.5, 0.0, 0.5, 0.0, 0.5, 0.0, 0.5, 0.0, 0.5, 0.0, 0.5, 0.0, 0.5, 0.0, 0.5, 0.0, 0.5, 0.0, 0.5, 0.0, 0.5, 0.0, 0.5, 0.0, 0.5, 0.0, 0.5, 0.0, 0.5, 0.0, 0.5, 0.0, 0.5, 0.0, 0.5, 0.0, 0.5, 0.0, 0.5, 0.0, 0.5, 0.0, 0.5, 0.0, 0.5, 0.0, 0.5, 0.0, 0.5, 0.0, 0.5, 0.0, 0.5, 0.0, 0.5, 0.0, 0.5, 0.0, 0.5, 0.0, 0.5, 0.0, 0.5, 0.0, 0.5, 0.0, 0.5, 0.0, 0.5, 0.0, 0.5, 0.0, 0.5, 0.0, 0.5, 0.0, 0.5, 0.0, 0.5, 0.0, 0.5, 0.0, 0.5, 0.0, 0.5, 0.0, 0.5, 0.0, 0.5, 0.0, 0.5, 0.0, 0.5, 0.0, 0.5, 0.0, 0.5, 0.0, 0.5, 0.0, 0.5, 0.0, 0.5, 0.0, 0.5, 0.0, 0.5, 0.0, 0.5, 0.0, 0.5, 0.0, 0.5, 0.0, 0.5, 0.0, 0.5, 0.0, 0.5, 0.0, 0.5, 0.0, 0.5, 0.0, 0.5, 0.0, 0.5, 0.0, 0.5, 0.0, 0.5, 0.0, 0.5, 0.0, 0.5, 0.0, 0.5, 0.0, 0.5, 0.0, 0.5, 0.0, 0.5, 0.0, 0.5, 0.0, 0.5, 0.0, 0.5, 0.0, 0.5, 0.0, 0.5, 0.0, 0.5, 0.0, 0.5, 0.0, 0.5, 0.0, 0.5, 0.0, 0.5, 0.0, 0.5, 0.0, 0.5, 0.0, 0.5, 0.0, 0.5, 0.0, 0.5, 0.0, 0.5, 0.0, 0.5, 0.0, 0.5, 0.0, 0.5, 0.0, 0.5, 0.0, 0.5, 0.0, 0.5, 0.0, 0.5, 0.0, 0.5, 0.0, 0.5, 0.0, 0.5, 0.0, 0.5, 0.0, 0.5, 0.0, 0.5, 0.0, 0.5, 0.0, 0.5, 0.0, 0.5, 0.0, 0.5, 0.0, 0.5, 0.0, 0.5, 0.0, 0.5, 0.0, 0.5, 0.0, 0.5, 0.0, 0.5, 0.0, 0.5, 0.0, 0.5, 0.0, 0.5, 0.0, 0.5, 0.0, 0.5, 0.0, 0.5, 0.0, 0.5, 0.0, 0.5, 0.0, 0.5, 0.0, 0.5, 0.0, 0.5, 0.0, 0.5, 0.0, 0.5, 0.0, 0.5, 0.0, 0.5, 0.0, 0.5, 0.0, 0.5, 0.0, 0.5, 0.0, 0.5, 0.0, 0.5, 0.0, 0.5, 0.0, 0.5, 0.0, 0.5, 0.0, 0.5, 0.0, 0.5, 0.0, 0.5, 0.0, 0.5, 0.0, 0.5, 0.0, 0.5, 0.0, 0.5, 0.0, 0.5, 0.0, 0.5, 0.0, 0.5, 0.0, 0.5, 0.0, 0.5, 0.0, 0.5, 0.0, 0.5, 0.0, 0.5, 0.0, 0.5, 0.0, 0.5, 0.0, 0.5, 0.0, 0.5, 0.0, 0.5, 0.0, 0.5, 0.0, 0.5, 0.0, 0.5, 0.0, 0.5, 0.0, 0.5, 0.0, 0.5, 0.0, 0.5, 0.0, 0.5, 0.0, 0.75, 0.0, 0.75, 0.0, 0.875, 0.0, 0.875, 0.0, 0.75, 0.0, 0.75, 0.0, 0.875, 0.0, 0.875, 0.0, 0.875, 0.0, 0.875, 0.0, 1.0, 0.0, 1.0, 0.0, 0.75, 0.0, 0.75, 0.0, 0.875, 0.0, 0.875, 0.0, 0.75, 0.0, 0.75, 0.0, 0.875, 0.0, 0.875, 0.0, 0.875, 0.0, 0.875, 0.0, 1.0, 0.0, 1.0, 0.376, 0.375, 0.376, 0.5, 0.4387, 0.5, 0.4387, 0.375, 0.376, 0.25, 0.376, 0.375, 0.4387, 0.375, 0.4387, 0.25, 0.4387, 0.25, 0.4387, 0.375, 0.5013, 0.375, 0.5013, 0.25, 0.1253, 0.375, 0.1253, 0.5, 0.188, 0.5, 0.188, 0.375, 0.1253, 0.25, 0.1253, 0.375, 0.188, 0.375, 0.188, 0.25, 0.188, 0.25, 0.188, 0.375, 0.2507, 0.375, 0.2507, 0.25, 0.376, 0.875, 0.376, 1.0, 0.4387, 1.0, 0.4387, 0.875, 0.376, 0.75, 0.376, 0.875, 0.4387, 0.875, 0.4387, 0.75, 0.4387, 0.75, 0.4387, 0.875, 0.5013, 0.875, 0.5013, 0.75, 0.1253, 0.875, 0.1253, 1.0, 0.188, 1.0, 0.188, 0.875, 0.1253, 0.75, 0.1253, 0.875, 0.188, 0.875, 0.188, 0.75, 0.188, 0.75, 0.188, 0.875, 0.2507, 0.875, 0.2507, 0.75, 0.188, 0.875, 0.2507, 0.875, 0.2507, 1.0, 0.188, 1.0, 0.4387, 0.875, 0.5013, 0.875, 0.5013, 1.0, 0.4387, 1.0, 0.188, 0.375, 0.2507, 0.375, 0.2507, 0.5, 0.188, 0.5, 0.4387, 0.375, 0.5013, 0.375, 0.5013, 0.5, 0.4387, 0.5, 0.0, 0.875, 0.0, 1.0, 0.0, 1.0, 0.0, 0.875, 0.0, 0.875, 0.0, 1.0, 0.0, 1.0, 0.0, 0.875, 0.0, 0.5, 0.0, 0.5, 0.0, 0.5, 0.0, 0.5, 0.0, 0.5, 0.0, 0.5, 0.0, 0.5, 0.0, 0.5, 0.0, 0.5, 0.0, 0.5, 0.0, 0.5, 0.0, 0.5, 0.0, 0.5, 0.0, 0.5, 0.0, 0.5, 0.0, 0.5, 0.0, 0.5, 0.0, 0.5, 0.0, 0.5, 0.0, 0.5, 0.0, 0.5, 0.0, 0.5, 0.0, 0.5, 0.0, 0.5, 0.0, 0.5, 0.0, 0.5, 0.0, 0.5, 0.0, 0.5, 0.0, 0.5, 0.0, 0.5, 0.0, 0.5, 0.0, 0.5, 0.0, 0.5, 0.0, 0.5, 0.0, 0.5, 0.0, 0.5, 0.0, 0.5, 0.0, 0.5, 0.0, 0.5, 0.0, 0.5, 0.0, 0.5, 0.0, 0.5, 0.0, 0.5, 0.0, 0.5, 0.0, 0.5, 0.0, 0.5, 0.0, 0.5, 0.0, 0.5, 0.0, 0.5, 0.0, 0.5, 0.0, 0.5, 0.0, 0.5, 0.0, 0.5, 0.0, 0.5, 0.0, 0.5, 0.0, 0.5, 0.0, 0.5, 0.0, 0.5, 0.0, 0.5, 0.0, 0.5, 0.0, 0.5, 0.0, 0.5, 0.0, 0.5, 0.0, 0.5, 0.0, 0.625, 0.0, 0.75, 0.0, 0.75, 0.0, 0.625, 0.0, 0.625, 0.0, 0.75, 0.0, 0.75, 0.0, 0.625, 0.0, 0.875, 0.0, 1.0, 0.0, 1.0, 0.0, 0.875, 0.0, 0.625, 0.0, 0.75, 0.0, 0.75, 0.0, 0.625, 0.0, 0.625, 0.0, 0.75, 0.0, 0.75, 0.0, 0.625, 0.0, 0.875, 0.0, 1.0, 0.0, 1.0, 0.0, 0.875, 0.3133, 0.375, 0.376, 0.375, 0.376, 0.5, 0.3133, 0.5, 0.3133, 0.125, 0.376, 0.125, 0.376, 0.25, 0.3133, 0.25, 0.4387, 0.125, 0.5013, 0.125, 0.5013, 0.25, 0.4387, 0.25, 0.06266, 0.375, 0.1253, 0.375, 0.1253, 0.5, 0.06266, 0.5, 0.06266, 0.125, 0.1253, 0.125, 0.1253, 0.25, 0.06266, 0.25, 0.188, 0.125, 0.2507, 0.125, 0.2507, 0.25, 0.188, 0.25, 0.3133, 0.875, 0.376, 0.875, 0.376, 1.0, 0.3133, 1.0, 0.3133, 0.625, 0.376, 0.625, 0.376, 0.75, 0.3133, 0.75, 0.4387, 0.625, 0.5013, 0.625, 0.5013, 0.75, 0.4387, 0.75, 0.06266, 0.875, 0.1253, 0.875, 0.1253, 1.0, 0.06266, 1.0, 0.06266, 0.625, 0.1253, 0.625, 0.1253, 0.75, 0.06266, 0.75, 0.188, 0.625, 0.2507, 0.625, 0.2507, 0.75, 0.188, 0.75, 0.3133, 0.0, 0.2507, 0.0, 0.2507, 0.0, 0.3133, 0.0, 0.06266, 0.0, 0.0, 0.0, 0.0, 0.0, 0.06266, 0.0, 0.188, 0.0, 0.1253, 0.0, 0.1253, 0.0, 0.188, 0.0, 0.3133, 0.0, 0.2507, 0.0, 0.2507, 0.0, 0.3133, 0.0, 0.06266, 0.0, 0.0, 0.0, 0.0, 0.0, 0.06266, 0.0, 0.188, 0.0, 0.1253, 0.0, 0.1253, 0.0, 0.188, 0.0, 0.3133, 0.0, 0.2507, 0.0, 0.2507, 0.0, 0.3133, 0.0, 0.06266, 0.0, 0.0, 0.0, 0.0, 0.0, 0.06266, 0.0, 0.188, 0.0, 0.1253, 0.0, 0.1253, 0.0, 0.188, 0.0, 0.2507, 0.0, 0.188, 0.0, 0.188, 0.0, 0.2507, 0.0, 0.2507, 0.0, 0.188, 0.0, 0.188, 0.0, 0.2507, 0.0, 0.188, 0.0, 0.1253, 0.0, 0.1253, 0.0, 0.188, 0.0, 0.1253, 0.0, 0.06266, 0.0, 0.06266, 0.0, 0.1253, 0.0, 0.1253, 0.0, 0.06266, 0.0, 0.06266, 0.0, 0.1253, 0.0, 0.06266, 0.0, 0.0, 0.0, 0.0, 0.0, 0.06266, 0.0, 0.376, 0.0, 0.3133, 0.0, 0.3133, 0.0, 0.376, 0.0, 0.376, 0.0, 0.3133, 0.0, 0.3133, 0.0, 0.376, 0.0, 0.3133, 0.0, 0.2507, 0.0, 0.2507, 0.0, 0.3133, 0.0, 0.2507, 0.0, 0.188, 0.0, 0.188, 0.0, 0.2507, 0.0, 0.2507, 0.0, 0.188, 0.0, 0.188, 0.0, 0.2507, 0.0, 0.188, 0.0, 0.1253, 0.0, 0.1253, 0.0, 0.188, 0.0, 0.1253, 0.0, 0.06266, 0.0, 0.06266, 0.0, 0.1253, 0.0, 0.1253, 0.0, 0.06266, 0.0, 0.06266, 0.0, 0.1253, 0.0, 0.06266, 0.0, 0.0, 0.0, 0.0, 0.0, 0.06266, 0.0, 0.376, 0.0, 0.3133, 0.0, 0.3133, 0.0, 0.376, 0.0, 0.376, 0.0, 0.3133, 0.0, 0.3133, 0.0, 0.376, 0.0, 0.3133, 0.0, 0.2507, 0.0, 0.2507, 0.0, 0.3133, 0.0, 0.2507, 0.0, 0.188, 0.0, 0.188, 0.0, 0.2507, 0.0, 0.2507, 0.0, 0.188, 0.0, 0.188, 0.0, 0.2507, 0.0, 0.188, 0.0, 0.1253, 0.0, 0.1253, 0.0, 0.188, 0.0, 0.1253, 0.0, 0.06266, 0.0, 0.06266, 0.0, 0.1253, 0.0, 0.1253, 0.0, 0.06266, 0.0, 0.06266, 0.0, 0.1253, 0.0, 0.06266, 0.0, 0.0, 0.0, 0.0, 0.0, 0.06266, 0.0, 0.376, 0.0, 0.3133, 0.0, 0.3133, 0.0, 0.376, 0.0, 0.376, 0.0, 0.3133, 0.0, 0.3133, 0.0, 0.376, 0.0, 0.3133, 0.0, 0.2507, 0.0, 0.2507, 0.0, 0.3133, 0.0, 0.1253, 0.625, 0.188, 0.625, 0.188, 0.75, 0.1253, 0.75, 0.1253, 0.5, 0.188, 0.5, 0.188, 0.625, 0.1253, 0.625, 0.188, 0.5, 0.2507, 0.5, 0.2507, 0.625, 0.188, 0.625, 0.0, 0.625, 0.06266, 0.625, 0.06266, 0.75, 0.0, 0.75, 0.0, 0.5, 0.06266, 0.5, 0.06266, 0.625, 0.0, 0.625, 0.06266, 0.5, 0.1253, 0.5, 0.1253, 0.625, 0.06266, 0.625, 0.0, 0.875, 0.06266, 0.875, 0.06266, 1.0, 0.0, 1.0, 0.0, 0.75, 0.06266, 0.75, 0.06266, 0.875, 0.0, 0.875, 0.06266, 0.75, 0.1253, 0.75, 0.1253, 0.875, 0.06266, 0.875, 0.376, 0.625, 0.4387, 0.625, 0.4387, 0.75, 0.376, 0.75, 0.376, 0.5, 0.4387, 0.5, 0.4387, 0.625, 0.376, 0.625, 0.4387, 0.5, 0.5013, 0.5, 0.5013, 0.625, 0.4387, 0.625, 0.2507, 0.625, 0.3133, 0.625, 0.3133, 0.75, 0.2507, 0.75, 0.2507, 0.5, 0.3133, 0.5, 0.3133, 0.625, 0.2507, 0.625, 0.3133, 0.5, 0.376, 0.5, 0.376, 0.625, 0.3133, 0.625, 0.2507, 0.875, 0.3133, 0.875, 0.3133, 1.0, 0.2507, 1.0, 0.2507, 0.75, 0.3133, 0.75, 0.3133, 0.875, 0.2507, 0.875, 0.3133, 0.75, 0.376, 0.75, 0.376, 0.875, 0.3133, 0.875, 0.1253, 0.125, 0.188, 0.125, 0.188, 0.25, 0.1253, 0.25, 0.1253, 0.0, 0.188, 0.0, 0.188, 0.125, 0.1253, 0.125, 0.188, 0.0, 0.2507, 0.0, 0.2507, 0.125, 0.188, 0.125, 0.0, 0.125, 0.06266, 0.125, 0.06266, 0.25, 0.0, 0.25, 0.0, 0.0, 0.06266, 0.0, 0.06266, 0.125, 0.0, 0.125, 0.06266, 0.0, 0.1253, 0.0, 0.1253, 0.125, 0.06266, 0.125, 0.0, 0.375, 0.06266, 0.375, 0.06266, 0.5, 0.0, 0.5, 0.0, 0.25, 0.06266, 0.25, 0.06266, 0.375, 0.0, 0.375, 0.06266, 0.25, 0.1253, 0.25, 0.1253, 0.375, 0.06266, 0.375, 0.376, 0.125, 0.4387, 0.125, 0.4387, 0.25, 0.376, 0.25, 0.376, 0.0, 0.4387, 0.0, 0.4387, 0.125, 0.376, 0.125, 0.4387, 0.0, 0.5013, 0.0, 0.5013, 0.125, 0.4387, 0.125, 0.2507, 0.125, 0.3133, 0.125, 0.3133, 0.25, 0.2507, 0.25, 0.2507, 0.0, 0.3133, 0.0, 0.3133, 0.125, 0.2507, 0.125, 0.3133, 0.0, 0.376, 0.0, 0.376, 0.125, 0.3133, 0.125, 0.2507, 0.375, 0.3133, 0.375, 0.3133, 0.5, 0.2507, 0.5, 0.2507, 0.25, 0.3133, 0.25, 0.3133, 0.375, 0.2507, 0.375, 0.3133, 0.25, 0.376, 0.25, 0.376, 0.375, 0.3133, 0.375, 0.0, 0.75, 0.0, 0.875, 0.0, 0.875, 0.0, 0.75, 0.0, 0.75, 0.0, 0.875, 0.0, 0.875, 0.0, 0.75, 0.0, 0.875, 0.0, 1.0, 0.0, 1.0, 0.0, 0.875, 0.0, 0.5, 0.0, 0.625, 0.0, 0.625, 0.0, 0.5, 0.0, 0.5, 0.0, 0.625, 0.0, 0.625, 0.0, 0.5, 0.0, 0.625, 0.0, 0.75, 0.0, 0.75, 0.0, 0.625, 0.0, 0.5, 0.0, 0.625, 0.0, 0.625, 0.0, 0.5, 0.0, 0.5, 0.0, 0.625, 0.0, 0.625, 0.0, 0.5, 0.0, 0.625, 0.0, 0.75, 0.0, 0.75, 0.0, 0.625, 0.0, 0.75, 0.0, 0.875, 0.0, 0.875, 0.0, 0.75, 0.0, 0.75, 0.0, 0.875, 0.0, 0.875, 0.0, 0.75, 0.0, 0.875, 0.0, 1.0, 0.0, 1.0, 0.0, 0.875, 0.0, 0.5, 0.0, 0.625, 0.0, 0.625, 0.0, 0.5, 0.0, 0.5, 0.0, 0.625, 0.0, 0.625, 0.0, 0.5, 0.0, 0.625, 0.0, 0.75, 0.0, 0.75, 0.0, 0.625, 0.0, 0.5, 0.0, 0.625, 0.0, 0.625, 0.0, 0.5, 0.0, 0.5, 0.0, 0.625, 0.0, 0.625, 0.0, 0.5, 0.0, 0.625, 0.0, 0.75, 0.0, 0.75, 0.0, 0.625, 0.0, 0.5, 0.0, 0.5, 0.0, 0.5, 0.0, 0.5, 0.0, 0.5, 0.0, 0.5, 0.0, 0.5, 0.0, 0.5, 0.0, 0.5, 0.0, 0.5, 0.0, 0.5, 0.0, 0.5, 0.0, 0.5, 0.0, 0.5, 0.0, 0.5, 0.0, 0.5, 0.0, 0.5, 0.0, 0.5, 0.0, 0.5, 0.0, 0.5, 0.0, 0.5, 0.0, 0.5, 0.0, 0.5, 0.0, 0.5, 0.0, 0.5, 0.0, 0.5, 0.0, 0.5, 0.0, 0.5, 0.0, 0.5, 0.0, 0.5, 0.0, 0.5, 0.0, 0.5, 0.0, 0.5, 0.0, 0.5, 0.0, 0.5, 0.0, 0.5, 0.0, 0.5, 0.0, 0.5, 0.0, 0.5, 0.0, 0.5, 0.0, 0.5, 0.0, 0.5, 0.0, 0.5, 0.0, 0.5, 0.0, 0.5, 0.0, 0.5, 0.0, 0.5, 0.0, 0.5, 0.0, 0.5, 0.0, 0.5, 0.0, 0.5, 0.0, 0.5, 0.0, 0.5, 0.0, 0.5, 0.0, 0.5, 0.0, 0.5, 0.0, 0.5, 0.0, 0.5, 0.0, 0.5, 0.0, 0.5, 0.0, 0.5, 0.0, 0.5, 0.0, 0.5, 0.0, 0.5, 0.0, 0.5, 0.0, 0.5, 0.0, 0.5, 0.0, 0.5, 0.0, 0.5, 0.0, 0.5, 0.0, 0.5, 0.0, 0.5, 0.0, 0.5, 0.0, 0.5, 0.0, 0.5, 0.0, 0.5, 0.0, 0.5, 0.0, 0.5, 0.0, 0.5, 0.0, 0.5, 0.0, 0.5, 0.0, 0.5, 0.0, 0.5, 0.0, 0.5, 0.0, 0.5, 0.0, 0.5, 0.0, 0.5, 0.0, 0.5, 0.0, 0.5, 0.0, 0.5, 0.0, 0.5, 0.0, 0.5, 0.0, 0.5, 0.0, 0.5, 0.0, 0.5, 0.0, 0.5, 0.0, 0.5, 0.0, 0.5, 0.0, 0.5, 0.0, 0.5, 0.0, 0.5, 0.0, 0.5, 0.0, 0.5, 0.0, 0.5, 0.0, 0.5, 0.0, 0.5, 0.0, 0.5, 0.0, 0.5, 0.0, 0.5, 0.0, 0.5, 0.0, 0.5, 0.0, 0.5, 0.0, 0.5, 0.0, 0.5, 0.0, 0.5, 0.0, 0.5, 0.0, 0.5, 0.0, 0.5, 0.0, 0.5, 0.0, 0.5, 0.0, 0.5, 0.0, 0.5, 0.0, 0.5, 0.0, 0.5, 0.0, 0.5, 0.0, 0.5, 0.0, 0.5, 0.0, 0.5, 0.0, 0.5, 0.0, 0.5, 0.0, 0.5, 0.0, 0.5, 0.0, 0.5, 0.0, 0.5, 0.0, 0.5, 0.0, 0.5, 0.0, 0.5, 0.0, 0.5, 0.0, 0.5, 0.0, 0.5, 0.0, 0.5, 0.0, 0.5, 0.0, 0.5, 0.0, 0.5, 0.0, 0.5, 0.0, 0.5, 0.0, 0.5, 0.0, 0.5, 0.0, 0.5, 0.0, 0.5, 0.0, 0.5, 0.0, 0.5, 0.0, 0.5, 0.0, 0.5, 0.0, 0.5, 0.0, 0.5, 0.0, 0.5, 0.0, 0.5, 0.0, 0.5, 0.0, 0.5, 0.0, 0.5, 0.0, 0.5, 0.0, 0.5, 0.0, 0.5, 0.0, 0.5, 0.0, 0.5, 0.0, 0.5, 0.0, 0.5, 0.0, 0.5, 0.0, 0.5, 0.0, 0.5, 0.0, 0.5, 0.0, 0.5, 0.0, 0.5, 0.0, 0.5, 0.0, 0.5, 0.0, 0.5, 0.0, 0.5, 0.0, 0.5, 0.0, 0.5, 0.0, 0.5, 0.0, 0.5, 0.0, 0.5, 0.0, 0.5, 0.0, 0.5, 0.0, 0.5, 0.0, 0.5, 0.0, 0.5, 0.0, 0.5, 0.0, 0.5, 0.0, 0.5, 0.0, 0.5, 0.0, 0.75, 0.0, 0.875, 0.0, 0.875, 0.0, 0.75, 0.0, 0.75, 0.0, 0.875, 0.0, 0.875, 0.0, 0.75, 0.0, 0.875, 0.0, 1.0, 0.0, 1.0, 0.0, 0.875, 0.0, 0.75, 0.0, 0.875, 0.0, 0.875, 0.0, 0.75, 0.0, 0.75, 0.0, 0.875, 0.0, 0.875, 0.0, 0.75, 0.0, 0.875, 0.0, 1.0, 0.0, 1.0, 0.0, 0.875, 0.376, 0.375, 0.4387, 0.375, 0.4387, 0.5, 0.376, 0.5, 0.376, 0.25, 0.4387, 0.25, 0.4387, 0.375, 0.376, 0.375, 0.4387, 0.25, 0.5013, 0.25, 0.5013, 0.375, 0.4387, 0.375, 0.1253, 0.375, 0.188, 0.375, 0.188, 0.5, 0.1253, 0.5, 0.1253, 0.25, 0.188, 0.25, 0.188, 0.375, 0.1253, 0.375, 0.188, 0.25, 0.2507, 0.25, 0.2507, 0.375, 0.188, 0.375, 0.376, 0.875, 0.4387, 0.875, 0.4387, 1.0, 0.376, 1.0, 0.376, 0.75, 0.4387, 0.75, 0.4387, 0.875, 0.376, 0.875, 0.4387, 0.75, 0.5013, 0.75, 0.5013, 0.875, 0.4387, 0.875, 0.1253, 0.875, 0.188, 0.875, 0.188, 1.0, 0.1253, 1.0, 0.1253, 0.75, 0.188, 0.75, 0.188, 0.875, 0.1253, 0.875, 0.188, 0.75, 0.2507, 0.75, 0.2507, 0.875, 0.188, 0.875, 0.0, 0.5, 0.0, 0.5, 0.0, 0.5, 0.0, 0.5, 0.0, 0.5, 0.0, 0.5, 0.0, 0.5, 0.0, 0.5, 0.0, 1.0, 0.0, 1.0, 0.0, 1.0, 0.0, 1.0, 0.376, 0.0, 0.376, 0.0, 0.376, 0.0, 0.376, 0.0, 0.0, 0.5, 0.0, 0.5, 0.0, 0.5, 0.0, 0.5, 0.0, 0.5, 0.0, 0.5, 0.0, 0.5, 0.0, 0.5, 0.0, 0.0, 0.0, 0.0, 0.0, 0.0, 0.0, 0.0, 0.0, 0.5, 0.0, 0.5, 0.0, 0.5, 0.0, 0.5, 0.0, 0.625, 0.0, 0.5, 0.0, 0.5, 0.0, 0.625, 0.376, 0.0, 0.376, 0.0, 0.376, 0.0, 0.376, 0.0, 0.0, 0.5, 0.0, 0.5, 0.0, 0.5, 0.0, 0.5, 0.0, 0.5, 0.0, 0.5, 0.0, 0.5, 0.0, 0.5, 0.0, 1.0, 0.0, 1.0, 0.0, 1.0, 0.0, 1.0, 0.0, 0.25, 0.0, 0.125, 0.0, 0.125, 0.0, 0.25, 0.0, 0.0, 0.0, 0.0, 0.0, 0.0, 0.0, 0.0, 0.0, 0.5, 0.0, 0.5, 0.0, 0.5, 0.0, 0.5, 0.0, 1.0, 0.0, 1.0, 0.0, 1.0, 0.0, 1.0, 0.0, 0.5, 0.0, 0.5, 0.0, 0.5, 0.0, 0.5, 0.0, 0.5, 0.0, 0.5, 0.0, 0.5, 0.0, 0.5, 0.0, 0.5, 0.0, 0.5, 0.0, 0.5, 0.0, 0.5, 0.376, 1.0, 0.3133, 1.0, 0.3133, 1.0, 0.376, 1.0, 0.0, 0.5, 0.0, 0.5, 0.0, 0.5, 0.0, 0.5, 0.0, 0.875, 0.0, 0.75, 0.0, 0.75, 0.0, 0.875, 0.0, 0.5, 0.0, 0.5, 0.0, 0.5, 0.0, 0.5, 0.0, 0.5, 0.0, 0.5, 0.0, 0.5, 0.0, 0.5, 0.1253, 1.0, 0.06266, 1.0, 0.06266, 1.0, 0.1253, 1.0, 0.0, 0.5, 0.0, 0.5, 0.0, 0.5, 0.0, 0.5, 0.0, 1.0, 0.0, 1.0, 0.0, 1.0, 0.0, 1.0, 0.0, 0.5, 0.0, 0.375, 0.0, 0.375, 0.0, 0.5, 0.0, 0.5, 0.0, 0.5, 0.0, 0.5, 0.0, 0.5, 0.376, 0.0, 0.4387, 0.0, 0.4387, 0.0, 0.376, 0.0, 0.0, 0.5, 0.0, 0.5, 0.0, 0.5, 0.0, 0.5, 0.0, 0.5, 0.0, 0.5, 0.0, 0.5, 0.0, 0.5, 0.5013, 1.0, 0.4387, 1.0, 0.4387, 1.0, 0.5013, 1.0, 0.0, 0.5, 0.0, 0.5, 0.0, 0.5, 0.0, 0.5, 0.376, 0.0, 0.376, 0.0, 0.376, 0.0, 0.376, 0.0, 0.0, 0.5, 0.0, 0.5, 0.0, 0.5, 0.0, 0.5, 0.0, 0.5, 0.0, 0.5, 0.0, 0.5, 0.0, 0.5, 0.2507, 1.0, 0.188, 1.0, 0.188, 1.0, 0.2507, 1.0, 0.0, 0.5, 0.0, 0.5, 0.0, 0.5, 0.0, 0.5, 0.0, 0.0, 0.0, 0.0, 0.0, 0.0, 0.0, 0.0, 0.0, 0.5, 0.0, 0.5, 0.0, 0.5, 0.0, 0.5, 0.0, 0.5, 0.0, 0.5, 0.0, 0.5, 0.0, 0.5, 0.1253, 0.0, 0.188, 0.0, 0.188, 0.0, 0.1253, 0.0, 0.376, 0.0, 0.376, 0.0, 0.376, 0.0, 0.376, 0.0, 0.0, 0.5, 0.0, 0.5, 0.0, 0.5, 0.0, 0.5, 0.0, 0.5, 0.0, 0.5, 0.0, 0.5, 0.0, 0.5, 0.0, 0.125, 0.0, 0.0, 0.0, 0.0, 0.0, 0.125, 0.0, 0.0, 0.06266, 0.0, 0.06266, 0.0, 0.0, 0.0, 0.0, 0.0, 0.0, 0.0, 0.0, 0.0, 0.0, 0.0, 0.0, 0.5, 0.0, 0.5, 0.0, 0.5, 0.0, 0.5, 0.0, 0.5, 0.0, 0.5, 0.0, 0.5, 0.0, 0.5, 0.2507, 0.0, 0.3133, 0.0, 0.3133, 0.0, 0.2507, 0.0, 0.0, 0.5, 0.0, 0.5, 0.0, 0.5, 0.0, 0.5, 0.3133, 1.0, 0.2507, 1.0, 0.2507, 1.0, 0.3133, 1.0, 0.0, 0.5, 0.0, 0.5, 0.0, 0.5, 0.0, 0.5, 0.0, 0.5, 0.0, 0.5, 0.0, 0.5, 0.0, 0.5, 0.0, 1.0, 0.0, 1.0, 0.0, 1.0, 0.0, 1.0, 0.06266, 1.0, 0.0, 1.0, 0.0, 1.0, 0.06266, 1.0, 0.376, 0.0, 0.376, 0.0, 0.376, 0.0, 0.376, 0.0, 0.0, 0.5, 0.0, 0.5, 0.0, 0.5, 0.0, 0.5, 0.0, 0.375, 0.0, 0.25, 0.0, 0.25, 0.0, 0.375, 0.0, 0.5, 0.0, 0.5, 0.0, 0.5, 0.0, 0.5, 0.4387, 0.0, 0.5013, 0.0, 0.5013, 0.0, 0.4387, 0.0, 0.0, 0.0, 0.0, 0.0, 0.0, 0.0, 0.0, 0.0, 0.0, 0.5, 0.0, 0.5, 0.0, 0.5, 0.0, 0.5, 0.0, 0.75, 0.0, 0.625, 0.0, 0.625, 0.0, 0.75, 0.0, 0.5, 0.0, 0.5, 0.0, 0.5, 0.0, 0.5, 0.4387, 1.0, 0.376, 1.0, 0.376, 1.0, 0.4387, 1.0, 0.0, 1.0, 0.0, 1.0, 0.0, 1.0, 0.0, 1.0, 0.376, 0.0, 0.376, 0.0, 0.376, 0.0, 0.376, 0.0, 0.0, 0.5, 0.0, 0.5, 0.0, 0.5, 0.0, 0.5, 0.0, 1.0, 0.0, 1.0, 0.0, 1.0, 0.0, 1.0, 0.188, 1.0, 0.1253, 1.0, 0.1253, 1.0, 0.188, 1.0, 0.0, 0.0, 0.0, 0.0, 0.0, 0.0, 0.0, 0.0, 0.0, 0.5, 0.0, 0.5, 0.0, 0.5, 0.0, 0.5, 0.0, 1.0, 0.0, 0.875, 0.0, 0.875, 0.0, 1.0, 0.0, 0.5, 0.0, 0.5, 0.0, 0.5, 0.0, 0.5, 0.188, 0.0, 0.2507, 0.0, 0.2507, 0.0, 0.188, 0.0, 0.0, 1.0, 0.0, 1.0, 0.0, 1.0, 0.0, 1.0, 0.0, 0.5, 0.0, 0.5, 0.0, 0.5, 0.0, 0.5, 0.06266, 0.0, 0.1253, 0.0, 0.1253, 0.0, 0.06266, 0.0, 0.3133, 0.0, 0.376, 0.0, 0.376, 0.0, 0.3133, 0.0, 0.0, 0.5, 0.0, 0.5, 0.0, 0.5, 0.0, 0.5, 0.0, 0.5, 0.0, 0.5, 0.0, 0.5, 0.0, 0.5, 0.0, 0.5, 0.0, 0.5, 0.0, 0.5, 0.0, 0.5, 0.0, 0.5, 0.0, 0.5, 0.0, 0.5, 0.0, 0.5, 0.3133, 0.0, 0.376, 0.0, 0.376, 0.0, 0.3133, 0.0, 0.3133, 0.0, 0.376, 0.0, 0.376, 0.0, 0.3133, 0.0, 0.3133, 0.0, 0.376, 0.0, 0.376, 0.0, 0.3133, 0.0, 0.06266, 0.0, 0.1253, 0.0, 0.1253, 0.0, 0.06266, 0.0, 0.06266, 0.0, 0.1253, 0.0, 0.1253, 0.0, 0.06266, 0.0, 0.06266, 0.0, 0.1253, 0.0, 0.1253, 0.0, 0.06266, 0.0, 0.0, 0.5, 0.0, 0.5, 0.0, 0.5, 0.0, 0.5, 0.0, 0.5, 0.0, 0.5, 0.0, 0.5, 0.0, 0.5, 0.0, 0.5, 0.0, 0.5, 0.0, 0.5, 0.0, 0.5, 0.0, 1.0, 0.0, 1.0, 0.0, 1.0, 0.0, 1.0, 0.0, 1.0, 0.0, 1.0, 0.0, 1.0, 0.0, 1.0, 0.0, 1.0, 0.0, 1.0, 0.0, 1.0, 0.0, 1.0, 0.188, 0.0, 0.2507, 0.0, 0.2507, 0.0, 0.188, 0.0, 0.188, 0.0, 0.2507, 0.0, 0.2507, 0.0, 0.188, 0.0, 0.188, 0.0, 0.2507, 0.0, 0.2507, 0.0, 0.188, 0.0, 0.0, 0.5, 0.0, 0.5, 0.0, 0.5, 0.0, 0.5, 0.0, 0.5, 0.0, 0.5, 0.0, 0.5, 0.0, 0.5, 0.0, 0.5, 0.0, 0.5, 0.0, 0.5, 0.0, 0.5, 0.0, 1.0, 0.0, 0.875, 0.0, 0.875, 0.0, 1.0, 0.0, 1.0, 0.0, 0.875, 0.0, 0.875, 0.0, 1.0, 0.0, 1.0, 0.0, 0.875, 0.0, 0.875, 0.0, 1.0, 0.0, 0.5, 0.0, 0.5, 0.0, 0.5, 0.0, 0.5, 0.0, 0.5, 0.0, 0.5, 0.0, 0.5, 0.0, 0.5, 0.0, 0.5, 0.0, 0.5, 0.0, 0.5, 0.0, 0.5, 0.0, 0.0, 0.0, 0.0, 0.0, 0.0, 0.0, 0.0, 0.0, 0.0, 0.0, 0.0, 0.0, 0.0, 0.0, 0.0, 0.0, 0.0, 0.0, 0.0, 0.0, 0.0, 0.0, 0.0, 0.188, 1.0, 0.1253, 1.0, 0.1253, 1.0, 0.188, 1.0, 0.188, 1.0, 0.1253, 1.0, 0.1253, 1.0, 0.188, 1.0, 0.188, 1.0, 0.1253, 1.0, 0.1253, 1.0, 0.188, 1.0, 0.0, 1.0, 0.0, 1.0, 0.0, 1.0, 0.0, 1.0, 0.0, 1.0, 0.0, 1.0, 0.0, 1.0, 0.0, 1.0, 0.0, 1.0, 0.0, 1.0, 0.0, 1.0, 0.0, 1.0, 0.0, 0.5, 0.0, 0.5, 0.0, 0.5, 0.0, 0.5, 0.0, 0.5, 0.0, 0.5, 0.0, 0.5, 0.0, 0.5, 0.0, 0.5, 0.0, 0.5, 0.0, 0.5, 0.0, 0.5, 0.376, 0.0, 0.376, 0.0, 0.376, 0.0, 0.376, 0.0, 0.376, 0.0, 0.376, 0.0, 0.376, 0.0, 0.376, 0.0, 0.376, 0.0, 0.376, 0.0, 0.376, 0.0, 0.376, 0.0, 0.0, 1.0, 0.0, 1.0, 0.0, 1.0, 0.0, 1.0, 0.0, 1.0, 0.0, 1.0, 0.0, 1.0, 0.0, 1.0, 0.0, 1.0, 0.0, 1.0, 0.0, 1.0, 0.0, 1.0, 0.4387, 1.0, 0.376, 1.0, 0.376, 1.0, 0.4387, 1.0, 0.4387, 1.0, 0.376, 1.0, 0.376, 1.0, 0.4387, 1.0, 0.4387, 1.0, 0.376, 1.0, 0.376, 1.0, 0.4387, 1.0, 0.0, 0.5, 0.0, 0.5, 0.0, 0.5, 0.0, 0.5, 0.0, 0.5, 0.0, 0.5, 0.0, 0.5, 0.0, 0.5, 0.0, 0.5, 0.0, 0.5, 0.0, 0.5, 0.0, 0.5, 0.0, 0.75, 0.0, 0.625, 0.0, 0.625, 0.0, 0.75, 0.0, 0.75, 0.0, 0.625, 0.0, 0.625, 0.0, 0.75, 0.0, 0.75, 0.0, 0.625, 0.0, 0.625, 0.0, 0.75, 0.0, 0.5, 0.0, 0.5, 0.0, 0.5, 0.0, 0.5, 0.0, 0.5, 0.0, 0.5, 0.0, 0.5, 0.0, 0.5, 0.0, 0.5, 0.0, 0.5, 0.0, 0.5, 0.0, 0.5, 0.0, 0.0, 0.0, 0.0, 0.0, 0.0, 0.0, 0.0, 0.0, 0.0, 0.0, 0.0, 0.0, 0.0, 0.0, 0.0, 0.0, 0.0, 0.0, 0.0, 0.0, 0.0, 0.0, 0.0, 0.4387, 0.0, 0.5013, 0.0, 0.5013, 0.0, 0.4387, 0.0, 0.4387, 0.0, 0.5013, 0.0, 0.5013, 0.0, 0.4387, 0.0, 0.4387, 0.0, 0.5013, 0.0, 0.5013, 0.0, 0.4387, 0.0, 0.0, 0.5, 0.0, 0.5, 0.0, 0.5, 0.0, 0.5, 0.0, 0.5, 0.0, 0.5, 0.0, 0.5, 0.0, 0.5, 0.0, 0.5, 0.0, 0.5, 0.0, 0.5, 0.0, 0.5, 0.0, 0.375, 0.0, 0.25, 0.0, 0.25, 0.0, 0.375, 0.0, 0.375, 0.0, 0.25, 0.0, 0.25, 0.0, 0.375, 0.0, 0.375, 0.0, 0.25, 0.0, 0.25, 0.0, 0.375, 0.0, 0.5, 0.0, 0.5, 0.0, 0.5, 0.0, 0.5, 0.0, 0.5, 0.0, 0.5, 0.0, 0.5, 0.0, 0.5, 0.0, 0.5, 0.0, 0.5, 0.0, 0.5, 0.0, 0.5, 0.376, 0.0, 0.376, 0.0, 0.376, 0.0, 0.376, 0.0, 0.376, 0.0, 0.376, 0.0, 0.376, 0.0, 0.376, 0.0, 0.376, 0.0, 0.376, 0.0, 0.376, 0.0, 0.376, 0.0, 0.06266, 1.0, 0.0, 1.0, 0.0, 1.0, 0.06266, 1.0, 0.06266, 1.0, 0.0, 1.0, 0.0, 1.0, 0.06266, 1.0, 0.06266, 1.0, 0.0, 1.0, 0.0, 1.0, 0.06266, 1.0, 0.0, 1.0, 0.0, 1.0, 0.0, 1.0, 0.0, 1.0, 0.0, 1.0, 0.0, 1.0, 0.0, 1.0, 0.0, 1.0, 0.0, 1.0, 0.0, 1.0, 0.0, 1.0, 0.0, 1.0, 0.0, 0.5, 0.0, 0.5, 0.0, 0.5, 0.0, 0.5, 0.0, 0.5, 0.0, 0.5, 0.0, 0.5, 0.0, 0.5, 0.0, 0.5, 0.0, 0.5, 0.0, 0.5, 0.0, 0.5, 0.0, 0.5, 0.0, 0.5, 0.0, 0.5, 0.0, 0.5, 0.0, 0.5, 0.0, 0.5, 0.0, 0.5, 0.0, 0.5, 0.0, 0.5, 0.0, 0.5, 0.0, 0.5, 0.0, 0.5, 0.3133, 1.0, 0.2507, 1.0, 0.2507, 1.0, 0.3133, 1.0, 0.3133, 1.0, 0.2507, 1.0, 0.2507, 1.0, 0.3133, 1.0, 0.3133, 1.0, 0.2507, 1.0, 0.2507, 1.0, 0.3133, 1.0, 0.0, 0.5, 0.0, 0.5, 0.0, 0.5, 0.0, 0.5, 0.0, 0.5, 0.0, 0.5, 0.0, 0.5, 0.0, 0.5, 0.0, 0.5, 0.0, 0.5, 0.0, 0.5, 0.0, 0.5, 0.2507, 0.0, 0.3133, 0.0, 0.3133, 0.0, 0.2507, 0.0, 0.2507, 0.0, 0.3133, 0.0, 0.3133, 0.0, 0.2507, 0.0, 0.2507, 0.0, 0.3133, 0.0, 0.3133, 0.0, 0.2507, 0.0, 0.0, 0.5, 0.0, 0.5, 0.0, 0.5, 0.0, 0.5, 0.0, 0.5, 0.0, 0.5, 0.0, 0.5, 0.0, 0.5, 0.0, 0.5, 0.0, 0.5, 0.0, 0.5, 0.0, 0.5, 0.0, 0.5, 0.0, 0.5, 0.0, 0.5, 0.0, 0.5, 0.0, 0.5, 0.0, 0.5, 0.0, 0.5, 0.0, 0.5, 0.0, 0.5, 0.0, 0.5, 0.0, 0.5, 0.0, 0.5, 0.0, 0.0, 0.0, 0.0, 0.0, 0.0, 0.0, 0.0, 0.0, 0.0, 0.0, 0.0, 0.0, 0.0, 0.0, 0.0, 0.0, 0.0, 0.0, 0.0, 0.0, 0.0, 0.0, 0.0, 0.0, 0.0, 0.06266, 0.0, 0.06266, 0.0, 0.0, 0.0, 0.0, 0.0, 0.06266, 0.0, 0.06266, 0.0, 0.0, 0.0, 0.0, 0.0, 0.06266, 0.0, 0.06266, 0.0, 0.0, 0.0, 0.0, 0.125, 0.0, 0.0, 0.0, 0.0, 0.0, 0.125, 0.0, 0.125, 0.0, 0.0, 0.0, 0.0, 0.0, 0.125, 0.0, 0.125, 0.0, 0.0, 0.0, 0.0, 0.0, 0.125, 0.0, 0.5, 0.0, 0.5, 0.0, 0.5, 0.0, 0.5, 0.0, 0.5, 0.0, 0.5, 0.0, 0.5, 0.0, 0.5, 0.0, 0.5, 0.0, 0.5, 0.0, 0.5, 0.0, 0.5, 0.0, 0.5, 0.0, 0.5, 0.0, 0.5, 0.0, 0.5, 0.0, 0.5, 0.0, 0.5, 0.0, 0.5, 0.0, 0.5, 0.0, 0.5, 0.0, 0.5, 0.0, 0.5, 0.0, 0.5, 0.376, 0.0, 0.376, 0.0, 0.376, 0.0, 0.376, 0.0, 0.376, 0.0, 0.376, 0.0, 0.376, 0.0, 0.376, 0.0, 0.376, 0.0, 0.376, 0.0, 0.376, 0.0, 0.376, 0.0, 0.1253, 0.0, 0.188, 0.0, 0.188, 0.0, 0.1253, 0.0, 0.1253, 0.0, 0.188, 0.0, 0.188, 0.0, 0.1253, 0.0, 0.1253, 0.0, 0.188, 0.0, 0.188, 0.0, 0.1253, 0.0, 0.0, 0.5, 0.0, 0.5, 0.0, 0.5, 0.0, 0.5, 0.0, 0.5, 0.0, 0.5, 0.0, 0.5, 0.0, 0.5, 0.0, 0.5, 0.0, 0.5, 0.0, 0.5, 0.0, 0.5, 0.0, 0.5, 0.0, 0.5, 0.0, 0.5, 0.0, 0.5, 0.0, 0.5, 0.0, 0.5, 0.0, 0.5, 0.0, 0.5, 0.0, 0.5, 0.0, 0.5, 0.0, 0.5, 0.0, 0.5, 0.0, 0.0, 0.0, 0.0, 0.0, 0.0, 0.0, 0.0, 0.0, 0.0, 0.0, 0.0, 0.0, 0.0, 0.0, 0.0, 0.0, 0.0, 0.0, 0.0, 0.0, 0.0, 0.0, 0.0, 0.0, 0.5, 0.0, 0.5, 0.0, 0.5, 0.0, 0.5, 0.0, 0.5, 0.0, 0.5, 0.0, 0.5, 0.0, 0.5, 0.0, 0.5, 0.0, 0.5, 0.0, 0.5, 0.0, 0.5, 0.2507, 1.0, 0.188, 1.0, 0.188, 1.0, 0.2507, 1.0, 0.2507, 1.0, 0.188, 1.0, 0.188, 1.0, 0.2507, 1.0, 0.2507, 1.0, 0.188, 1.0, 0.188, 1.0, 0.2507, 1.0, 0.0, 0.5, 0.0, 0.5, 0.0, 0.5, 0.0, 0.5, 0.0, 0.5, 0.0, 0.5, 0.0, 0.5, 0.0, 0.5, 0.0, 0.5, 0.0, 0.5, 0.0, 0.5, 0.0, 0.5, 0.0, 0.5, 0.0, 0.5, 0.0, 0.5, 0.0, 0.5, 0.0, 0.5, 0.0, 0.5, 0.0, 0.5, 0.0, 0.5, 0.0, 0.5, 0.0, 0.5, 0.0, 0.5, 0.0, 0.5, 0.376, 0.0, 0.376, 0.0, 0.376, 0.0, 0.376, 0.0, 0.376, 0.0, 0.376, 0.0, 0.376, 0.0, 0.376, 0.0, 0.376, 0.0, 0.376, 0.0, 0.376, 0.0, 0.376, 0.0, 0.0, 0.5, 0.0, 0.5, 0.0, 0.5, 0.0, 0.5, 0.0, 0.5, 0.0, 0.5, 0.0, 0.5, 0.0, 0.5, 0.0, 0.5, 0.0, 0.5, 0.0, 0.5, 0.0, 0.5, 0.5013, 1.0, 0.4387, 1.0, 0.4387, 1.0, 0.5013, 1.0, 0.5013, 1.0, 0.4387, 1.0, 0.4387, 1.0, 0.5013, 1.0, 0.5013, 1.0, 0.4387, 1.0, 0.4387, 1.0, 0.5013, 1.0, 0.0, 0.5, 0.0, 0.5, 0.0, 0.5, 0.0, 0.5, 0.0, 0.5, 0.0, 0.5, 0.0, 0.5, 0.0, 0.5, 0.0, 0.5, 0.0, 0.5, 0.0, 0.5, 0.0, 0.5, 0.0, 0.5, 0.0, 0.5, 0.0, 0.5, 0.0, 0.5, 0.0, 0.5, 0.0, 0.5, 0.0, 0.5, 0.0, 0.5, 0.0, 0.5, 0.0, 0.5, 0.0, 0.5, 0.0, 0.5, 0.376, 0.0, 0.4387, 0.0, 0.4387, 0.0, 0.376, 0.0, 0.376, 0.0, 0.4387, 0.0, 0.4387, 0.0, 0.376, 0.0, 0.376, 0.0, 0.4387, 0.0, 0.4387, 0.0, 0.376, 0.0, 0.0, 0.5, 0.0, 0.5, 0.0, 0.5, 0.0, 0.5, 0.0, 0.5, 0.0, 0.5, 0.0, 0.5, 0.0, 0.5, 0.0, 0.5, 0.0, 0.5, 0.0, 0.5, 0.0, 0.5, 0.0, 0.5, 0.0, 0.375, 0.0, 0.375, 0.0, 0.5, 0.0, 0.5, 0.0, 0.375, 0.0, 0.375, 0.0, 0.5, 0.0, 0.5, 0.0, 0.375, 0.0, 0.375, 0.0, 0.5, 0.0, 1.0, 0.0, 1.0, 0.0, 1.0, 0.0, 1.0, 0.0, 1.0, 0.0, 1.0, 0.0, 1.0, 0.0, 1.0, 0.0, 1.0, 0.0, 1.0, 0.0, 1.0, 0.0, 1.0, 0.0, 0.5, 0.0, 0.5, 0.0, 0.5, 0.0, 0.5, 0.0, 0.5, 0.0, 0.5, 0.0, 0.5, 0.0, 0.5, 0.0, 0.5, 0.0, 0.5, 0.0, 0.5, 0.0, 0.5, 0.1253, 1.0, 0.06266, 1.0, 0.06266, 1.0, 0.1253, 1.0, 0.1253, 1.0, 0.06266, 1.0, 0.06266, 1.0, 0.1253, 1.0, 0.1253, 1.0, 0.06266, 1.0, 0.06266, 1.0, 0.1253, 1.0, 0.0, 0.5, 0.0, 0.5, 0.0, 0.5, 0.0, 0.5, 0.0, 0.5, 0.0, 0.5, 0.0, 0.5, 0.0, 0.5, 0.0, 0.5, 0.0, 0.5, 0.0, 0.5, 0.0, 0.5, 0.0, 0.5, 0.0, 0.5, 0.0, 0.5, 0.0, 0.5, 0.0, 0.5, 0.0, 0.5, 0.0, 0.5, 0.0, 0.5, 0.0, 0.5, 0.0, 0.5, 0.0, 0.5, 0.0, 0.5, 0.0, 0.875, 0.0, 0.75, 0.0, 0.75, 0.0, 0.875, 0.0, 0.875, 0.0, 0.75, 0.0, 0.75, 0.0, 0.875, 0.0, 0.875, 0.0, 0.75, 0.0, 0.75, 0.0, 0.875, 0.0, 0.5, 0.0, 0.5, 0.0, 0.5, 0.0, 0.5, 0.0, 0.5, 0.0, 0.5, 0.0, 0.5, 0.0, 0.5, 0.0, 0.5, 0.0, 0.5, 0.0, 0.5, 0.0, 0.5, 0.376, 1.0, 0.3133, 1.0, 0.3133, 1.0, 0.376, 1.0, 0.376, 1.0, 0.3133, 1.0, 0.3133, 1.0, 0.376, 1.0, 0.376, 1.0, 0.3133, 1.0, 0.3133, 1.0, 0.376, 1.0, 0.0, 0.5, 0.0, 0.5, 0.0, 0.5, 0.0, 0.5, 0.0, 0.5, 0.0, 0.5, 0.0, 0.5, 0.0, 0.5, 0.0, 0.5, 0.0, 0.5, 0.0, 0.5, 0.0, 0.5, 0.0, 0.5, 0.0, 0.5, 0.0, 0.5, 0.0, 0.5, 0.0, 0.5, 0.0, 0.5, 0.0, 0.5, 0.0, 0.5, 0.0, 0.5, 0.0, 0.5, 0.0, 0.5, 0.0, 0.5, 0.0, 0.5, 0.0, 0.5, 0.0, 0.5, 0.0, 0.5, 0.0, 0.5, 0.0, 0.5, 0.0, 0.5, 0.0, 0.5, 0.0, 0.5, 0.0, 0.5, 0.0, 0.5, 0.0, 0.5, 0.0, 1.0, 0.0, 1.0, 0.0, 1.0, 0.0, 1.0, 0.0, 1.0, 0.0, 1.0, 0.0, 1.0, 0.0, 1.0, 0.0, 1.0, 0.0, 1.0, 0.0, 1.0, 0.0, 1.0, 0.0, 0.5, 0.0, 0.5, 0.0, 0.5, 0.0, 0.5, 0.0, 0.5, 0.0, 0.5, 0.0, 0.5, 0.0, 0.5, 0.0, 0.5, 0.0, 0.5, 0.0, 0.5, 0.0, 0.5, 0.0, 0.0, 0.0, 0.0, 0.0, 0.0, 0.0, 0.0, 0.0, 0.0, 0.0, 0.0, 0.0, 0.0, 0.0, 0.0, 0.0, 0.0, 0.0, 0.0, 0.0, 0.0, 0.0, 0.0, 0.0, 0.25, 0.0, 0.125, 0.0, 0.125, 0.0, 0.25, 0.0, 0.25, 0.0, 0.125, 0.0, 0.125, 0.0, 0.25, 0.0, 0.25, 0.0, 0.125, 0.0, 0.125, 0.0, 0.25, 0.0, 1.0, 0.0, 1.0, 0.0, 1.0, 0.0, 1.0, 0.0, 1.0, 0.0, 1.0, 0.0, 1.0, 0.0, 1.0, 0.0, 1.0, 0.0, 1.0, 0.0, 1.0, 0.0, 1.0, 0.0, 0.5, 0.0, 0.5, 0.0, 0.5, 0.0, 0.5, 0.0, 0.5, 0.0, 0.5, 0.0, 0.5, 0.0, 0.5, 0.0, 0.5, 0.0, 0.5, 0.0, 0.5, 0.0, 0.5, 0.0, 0.5, 0.0, 0.5, 0.0, 0.5, 0.0, 0.5, 0.0, 0.5, 0.0, 0.5, 0.0, 0.5, 0.0, 0.5, 0.0, 0.5, 0.0, 0.5, 0.0, 0.5, 0.0, 0.5, 0.376, 0.0, 0.376, 0.0, 0.376, 0.0, 0.376, 0.0, 0.376, 0.0, 0.376, 0.0, 0.376, 0.0, 0.376, 0.0, 0.376, 0.0, 0.376, 0.0, 0.376, 0.0, 0.376, 0.0, 0.0, 0.625, 0.0, 0.5, 0.0, 0.5, 0.0, 0.625, 0.0, 0.625, 0.0, 0.5, 0.0, 0.5, 0.0, 0.625, 0.0, 0.625, 0.0, 0.5, 0.0, 0.5, 0.0, 0.625, 0.0, 0.5, 0.0, 0.5, 0.0, 0.5, 0.0, 0.5, 0.0, 0.5, 0.0, 0.5, 0.0, 0.5, 0.0, 0.5, 0.0, 0.5, 0.0, 0.5, 0.0, 0.5, 0.0, 0.5, 0.0, 0.0, 0.0, 0.0, 0.0, 0.0, 0.0, 0.0, 0.0, 0.0, 0.0, 0.0, 0.0, 0.0, 0.0, 0.0, 0.0, 0.0, 0.0, 0.0, 0.0, 0.0, 0.0, 0.0, 0.0, 0.5, 0.0, 0.5, 0.0, 0.5, 0.0, 0.5, 0.0, 0.5, 0.0, 0.5, 0.0, 0.5, 0.0, 0.5, 0.0, 0.5, 0.0, 0.5, 0.0, 0.5, 0.0, 0.5, 0.0, 0.5, 0.0, 0.5, 0.0, 0.5, 0.0, 0.5, 0.0, 0.5, 0.0, 0.5, 0.0, 0.5, 0.0, 0.5, 0.0, 0.5, 0.0, 0.5, 0.0, 0.5, 0.0, 0.5, 0.376, 0.0, 0.376, 0.0, 0.376, 0.0, 0.376, 0.0, 0.376, 0.0, 0.376, 0.0, 0.376, 0.0, 0.376, 0.0, 0.376, 0.0, 0.376, 0.0, 0.376, 0.0, 0.376, 0.0, 0.0, 1.0, 0.0, 1.0, 0.0, 1.0, 0.0, 1.0, 0.0, 1.0, 0.0, 1.0, 0.0, 1.0, 0.0, 1.0, 0.0, 1.0, 0.0, 1.0, 0.0, 1.0, 0.0, 1.0, 0.0, 0.5, 0.0, 0.5, 0.0, 0.5, 0.0, 0.5, 0.0, 0.5, 0.0, 0.5, 0.0, 0.5, 0.0, 0.5, 0.0, 0.5, 0.0, 0.5, 0.0, 0.5, 0.0, 0.5, 0.0, 0.5, 0.0, 0.5, 0.0, 0.5, 0.0, 0.5, 0.0, 0.5, 0.0, 0.5, 0.0, 0.5, 0.0, 0.5, 0.0, 0.5, 0.0, 0.5, 0.0, 0.5, 0.0, 0.5])
me_plane_001.use_remesh_fix_poles = True
me_plane_001.use_remesh_preserve_attributes = False
me_plane_001.use_mirror_vertex_groups = False
me_plane_001.update()

# ---- objects
ob_light = bpy.data.objects.new('Light', light_light)
ob_camera = bpy.data.objects.new('Camera', cam_camera)
ob_empty = bpy.data.objects.new('Empty', None)
ob_plane = bpy.data.objects.new('Plane', me_plane_001)

# ---- transforms, parenting, visibility, modifiers, constraints
ob_light.location = (4.076, 1.005, 5.904)
ob_light.rotation_euler = (0.6503, 0.05522, 1.866)
ob_light.lock_rotations_4d = False
ob_light.empty_display_type = 'ARROWS'
ob_light.color = (0.0, 0.0, 0.0, 0.0)
ob_light.lineart.crease_threshold = 0.0
ob_camera.location = (7.359, -6.926, 4.958)
ob_camera.rotation_euler = (1.109, 0.0, 0.8149)
ob_camera.lock_rotations_4d = False
ob_camera.empty_display_type = 'ARROWS'
ob_camera.color = (0.0, 0.0, 0.0, 0.0)
ob_camera.display_type = 'WIRE'
ob_camera.lineart.crease_threshold = 0.0
ob_empty.location = (0.0, 0.0, 0.0)
ob_empty.delta_location = (0.03351, 0.0, 0.0)
ob_empty.delta_rotation_euler = (1.571, -0.0, 0.0)
ob_empty.delta_scale = (0.3594, 0.3594, 0.3594)
ob_empty.empty_display_type = 'IMAGE'
ob_empty.empty_display_size = 5.0
ob_empty.lineart.crease_threshold = 0.0
ob_plane.location = (0.0, 0.0, 0.0)
ob_plane.delta_rotation_euler = (1.571, -0.0, 0.0)
ob_plane.lineart.crease_threshold = 0.0
_vg = ob_plane.vertex_groups.new(name='Hand')
_vg = ob_plane.vertex_groups.new(name='Arm')
_m = ob_plane.modifiers.new('Mirror', 'MIRROR')
_m.use_clip = True
_m.merge_threshold = 0.01

# ---- collection membership
col_collection.objects.link(ob_light)
col_collection.objects.link(ob_camera)
col_collection.objects.link(ob_empty)
col_collection.objects.link(ob_plane)

# ---- scene / render settings (as saved in the file)
scene.camera = ob_camera
scene.frame_start = 1; scene.frame_end = 250; scene.frame_set(1)
scene.render.engine = 'BLENDER_EEVEE_NEXT'
scene.cycles.use_denoising = False
scene.cycles.samples = 128
scene.cycles.sampling_pattern = 'TABULATED_SOBOL'
scene.cycles.use_adaptive_sampling = False
scene.cycles.use_light_tree = False
scene.view_settings.view_transform = 'Filmic'
bpy.context.view_layer.update()
